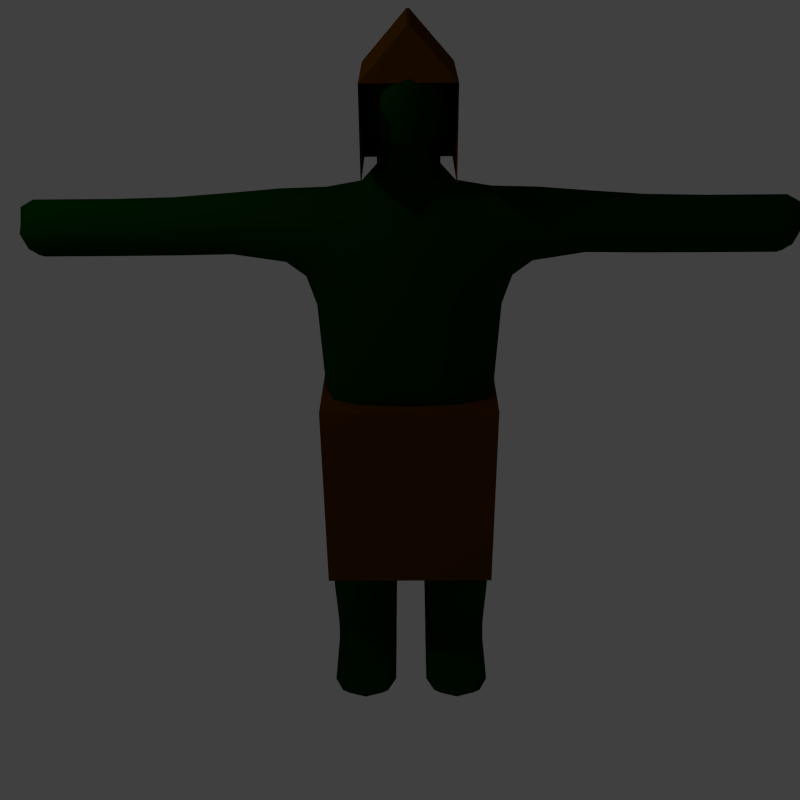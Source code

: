 # Source: goblin-low-res-with-rigging-with-animationv2.blend  (saved by Blender 2.77.0; exported with 4.5.12 LTS)
import bpy
from mathutils import Matrix  # noqa: F401  (used for matrix-valued properties, if any)

bpy.ops.wm.read_factory_settings(use_empty=True)
scene = bpy.context.scene
scene.name = 'Scene'

# ---- collections
col_collection_1 = bpy.data.collections.new('Collection 1'); scene.collection.children.link(col_collection_1)

# ---- materials (node trees are filled in below, after node groups)
mat_material = bpy.data.materials.new('Material')
mat_material.alpha_threshold = 0.0
mat_material.use_transparent_shadow = False
mat_material.diffuse_color = (0.0, 0.0291, 0.0, 1.0)
mat_material.roughness = 0.5
mat_material.line_color = (0.0, 0.0, 0.0, 1.0)
mat_material_001 = bpy.data.materials.new('Material.001')
mat_material_001.alpha_threshold = 0.0
mat_material_001.use_transparent_shadow = False
mat_material_001.diffuse_color = (0.09084, 0.03182, 0.0, 1.0)
mat_material_001.roughness = 0.5
mat_material_001.line_color = (0.0, 0.0, 0.0, 1.0)

# ---- material node trees

# ---- world
world_world = bpy.data.worlds.new('World'); scene.world = world_world
world_world.color = (0.05088, 0.05088, 0.05088)
world_world.use_sun_shadow = False
world_world.sun_shadow_jitter_overblur = 0.0
world_world.cycles.sampling_method = 'NONE'
world_world.cycles.sample_map_resolution = 256

# ---- cameras
cam_camera = bpy.data.cameras.new('Camera')
cam_camera.clip_end = 100.0
cam_camera.lens = 39.0
cam_camera.sensor_width = 32.0
cam_camera.sensor_height = 18.0
cam_camera.ortho_scale = 7.314
cam_camera.dof.focus_distance = 0.0
cam_camera.dof.aperture_fstop = 128.0

# ---- lights
light_lamp = bpy.data.lights.new('Lamp', 'POINT')
light_lamp.transmission_factor = 0.0
light_lamp.cutoff_distance = 30.0
light_lamp.energy = 100.0
light_lamp.shadow_buffer_clip_start = 1.001
light_lamp.shadow_soft_size = 0.1
light_lamp.shadow_maximum_resolution = 0.006
light_lamp.use_absolute_resolution = True
light_lamp.cycles.use_multiple_importance_sampling = False

# ---- meshes
me_cube_001 = bpy.data.meshes.new('Cube.001')
me_cube_001.from_pydata([(0.3239, -0.4061, -0.1069), (-0.04172, -0.7412, -0.08113), (-0.4334, -0.03553, -0.1327), (-0.08344, -0.03553, -1.0), (0.3856, -0.09135, 1.327), (0.3499, -0.03553, -0.1327), (-0.4073, -0.4061, -0.1069), (-0.204, -0.1479, -3.054), (-0.3856, -0.09135, 1.327), (-0.1424, -0.1492, -3.226), (0.09574, -0.4473, -3.054), (-0.204, -0.7468, -3.054), (-0.5038, -0.4473, -3.054), (-0.07691, -0.4473, -3.326), (0.4275, -0.7455, -3.226), (-0.1424, -0.7455, -3.226), (-0.5103, -0.4473, -3.226), (0.6294, -0.4473, -3.226), (0.4275, -0.1492, -3.226), (0.4929, -0.4473, -3.326), (0.362, -0.4473, -3.125), (-0.01998, -0.09976, -1.497), (0.2824, -0.4274, -1.497), (-0.01998, -0.755, -1.497), (-0.3223, -0.4274, -1.497), (-0.07839, -0.1376, -2.489), (0.1975, -0.448, -2.489), (-0.07839, -0.7584, -2.489), (-0.3543, -0.448, -2.489), (-0.03584, -0.2347, 1.842), (0.0, -0.6472, 1.655), (-0.3247, -0.5913, 1.354), (0.2156, -1.418, 1.354), (0.3247, -0.5913, 1.354), (0.1456, -2.334, 1.327), (-0.2156, -1.418, 1.354), (0.0, -1.418, 1.611), (0.0, -1.418, 1.096), (0.365, -0.4708, 0.9192), (0.0, -0.8706, 0.9712), (-0.4334, -0.03553, 0.8673), (0.4334, -0.03553, 0.8673), (-0.365, -0.4708, 0.9192), (0.1514, -2.981, 1.327), (-0.1456, -2.334, 1.327), (0.0, -2.334, 1.568), (0.0, -2.334, 1.087), (0.0, -3.13, 1.327), (-0.1514, -2.981, 1.327), (0.0, -2.981, 1.568), (0.0, -2.981, 1.087), (-0.07167, -0.08749, 2.029), (-0.2114, -0.1173, 1.842), (0.1397, -0.1173, 1.842), (-0.2395, -0.7707, 0.9582), (-0.3991, -0.4114, -0.901), (0.3467, -0.5333, 1.094), (0.2195, -0.6574, -0.08758), (0.0, -1.072, 1.069), (-0.05714, -0.7447, -0.8946), (-0.3467, -0.5333, 1.094), (0.2848, -0.4114, -0.901), (-0.3459, -0.03553, -0.7832), (0.4214, -0.04948, 1.049), (-0.4214, -0.04948, 1.049), (0.1999, -0.03553, -0.7832), (0.3434, -0.1459, -0.1263), (-0.4268, -0.1459, -0.1263), (-0.06757, -0.06935, -1.124), (-0.5086, -0.4473, -3.132), (-0.1905, -0.7458, -3.132), (0.1618, -0.4473, -3.107), (-0.1905, -0.1489, -3.132), (-0.2467, -0.1817, -1.497), (0.0208, -0.2228, -3.054), (0.0208, -0.6719, -3.054), (-0.4289, -0.6719, -3.054), (-0.4019, -0.4473, -3.301), (-0.09328, -0.671, -3.301), (0.2822, -0.4473, -3.326), (-0.09328, -0.2237, -3.301), (-0.4183, -0.2237, -3.226), (0.1841, -0.1492, -3.226), (0.1841, -0.7455, -3.226), (-0.4183, -0.671, -3.226), (0.5626, -0.4473, -3.15), (0.5953, -0.4473, -3.301), (0.579, -0.2237, -3.226), (0.579, -0.671, -3.226), (0.3784, -0.671, -3.15), (0.4766, -0.671, -3.301), (0.4766, -0.2237, -3.301), (0.3784, -0.2237, -3.15), (-0.4289, -0.2228, -3.054), (0.2068, -0.1817, -1.497), (0.2068, -0.6731, -1.497), (-0.2467, -0.6731, -1.497), (-0.002855, -0.1236, -1.994), (0.2691, -0.4432, -1.994), (-0.002855, -0.7628, -1.994), (-0.2748, -0.4432, -1.994), (0.1286, -0.2152, -2.489), (0.1286, -0.6808, -2.489), (-0.2853, -0.6808, -2.489), (-0.2853, -0.2152, -2.489), (-0.1707, -0.1447, -2.878), (0.1217, -0.4475, -2.878), (-0.1707, -0.7503, -2.878), (-0.4632, -0.4475, -2.878), (0.2316, -0.6332, 1.579), (0.0, -1.016, 1.644), (-0.2316, -0.6332, 1.579), (0.3002, -0.1258, 1.62), (-0.3181, -0.1258, 1.62), (-0.008959, -0.3676, 1.702), (-0.3704, -0.262, 1.334), (0.3704, -0.262, 1.334), (-0.267, -1.002, 1.367), (0.267, -1.002, 1.367), (0.0, -1.856, 1.089), (0.0, -1.856, 1.579), (-0.1739, -1.856, 1.334), (0.1739, -1.856, 1.334), (0.1617, -1.418, 1.16), (0.1617, -1.418, 1.547), (-0.1617, -1.418, 1.547), (-0.1617, -1.418, 1.16), (-0.3029, -0.6574, -0.08758), (0.2395, -0.7707, 0.9582), (0.4163, -0.1621, 0.8803), (-0.4163, -0.1621, 0.8803), (0.3629, -0.4223, 0.5961), (-0.01043, -0.7736, 0.6414), (-0.4334, -0.03553, 0.5509), (0.4125, -0.03553, 0.5509), (-0.3837, -0.4223, 0.5961), (0.0, -2.745, 1.087), (0.0, -2.745, 1.568), (-0.1362, -2.745, 1.327), (0.1362, -2.745, 1.327), (0.1092, -2.334, 1.147), (0.1092, -2.334, 1.508), (-0.1092, -2.334, 1.508), (-0.1092, -2.334, 1.147), (0.0, -3.093, 1.147), (0.0, -3.093, 1.508), (-0.1274, -3.093, 1.327), (0.1274, -3.093, 1.327), (0.1136, -2.981, 1.147), (0.1136, -2.981, 1.508), (-0.1136, -2.981, 1.508), (-0.1136, -2.981, 1.147), (-0.01213, -0.09495, 1.982), (-0.1133, -0.09495, 1.982), (-0.06271, -0.168, 1.982), (-0.1675, -0.2053, 1.842), (0.09585, -0.2053, 1.842), (-0.3104, -0.6614, -0.8962), (0.1961, -0.6614, -0.8962), (-0.2317, -0.9767, 1.118), (0.2317, -0.9767, 1.118), (-0.3605, -0.1233, -0.9398), (0.4027, -0.1952, 1.06), (-0.4027, -0.1952, 1.06), (0.2272, -0.1233, -0.9398), (-0.4291, -0.6712, -3.132), (0.105, -0.698, -3.13), (-0.4291, -0.2235, -3.132), (0.105, -0.1967, -3.13), (-0.3249, -0.613, -3.281), (0.2577, -0.671, -3.301), (-0.3249, -0.2817, -3.281), (0.2577, -0.2237, -3.301), (0.5179, -0.613, -3.17), (0.5179, -0.2817, -3.17), (0.5615, -0.613, -3.281), (0.5615, -0.2817, -3.281), (-0.2068, -0.2035, -1.994), (0.2011, -0.2035, -1.994), (0.2011, -0.6829, -1.994), (-0.2068, -0.6829, -1.994), (0.04862, -0.2204, -2.878), (0.04862, -0.6746, -2.878), (-0.3901, -0.6746, -2.878), (-0.3901, -0.2204, -2.878), (-0.1973, -1.013, 1.575), (0.1973, -1.013, 1.575), (0.2608, -0.3055, 1.633), (-0.2723, -0.3055, 1.633), (-0.1304, -1.856, 1.15), (0.1304, -1.856, 1.15), (-0.1304, -1.856, 1.518), (0.1304, -1.856, 1.518), (-0.2656, -0.6857, 0.6301), (0.2447, -0.6857, 0.6301), (0.4001, -0.15, 0.5622), (-0.4209, -0.15, 0.5622), (-0.1021, -2.745, 1.147), (0.1021, -2.745, 1.147), (-0.1021, -2.745, 1.508), (0.1021, -2.745, 1.508), (-0.09025, -3.064, 1.194), (0.09025, -3.064, 1.194), (-0.09025, -3.064, 1.461), (0.09025, -3.064, 1.461), (0.005756, -0.1593, 1.946), (-0.1172, -0.1593, 1.946), (0.3239, 0.4061, -0.1069), (-0.04172, 0.7412, -0.08113), (-0.4334, 0.03553, -0.1327), (-0.08344, 0.03553, -1.0), (0.3856, 0.09135, 1.327), (0.3499, 0.03553, -0.1327), (-0.4073, 0.4061, -0.1069), (-0.204, 0.1479, -3.054), (-0.3856, 0.09135, 1.327), (-0.1424, 0.1492, -3.226), (0.09574, 0.4473, -3.054), (-0.204, 0.7468, -3.054), (-0.5038, 0.4473, -3.054), (-0.07691, 0.4473, -3.326), (0.4275, 0.7455, -3.226), (-0.1424, 0.7455, -3.226), (-0.5103, 0.4473, -3.226), (0.6294, 0.4473, -3.226), (0.4275, 0.1492, -3.226), (0.4929, 0.4473, -3.326), (0.362, 0.4473, -3.125), (-0.01998, 0.09976, -1.497), (0.2824, 0.4274, -1.497), (-0.01998, 0.755, -1.497), (-0.3223, 0.4274, -1.497), (-0.07839, 0.1376, -2.489), (0.1975, 0.448, -2.489), (-0.07839, 0.7584, -2.489), (-0.3543, 0.448, -2.489), (-0.03584, 0.2347, 1.842), (0.0, 0.6472, 1.655), (-0.3247, 0.5913, 1.354), (0.2156, 1.418, 1.354), (0.3247, 0.5913, 1.354), (0.1456, 2.334, 1.327), (-0.2156, 1.418, 1.354), (0.0, 1.418, 1.611), (0.0, 1.418, 1.096), (0.365, 0.4708, 0.9192), (0.0, 0.8706, 0.9712), (-0.4334, 0.03553, 0.8673), (0.4334, 0.03553, 0.8673), (-0.365, 0.4708, 0.9192), (0.1514, 2.981, 1.327), (-0.1456, 2.334, 1.327), (0.0, 2.334, 1.568), (0.0, 2.334, 1.087), (0.0, 3.13, 1.327), (-0.1514, 2.981, 1.327), (0.0, 2.981, 1.568), (0.0, 2.981, 1.087), (-0.07167, 0.08749, 2.029), (-0.2114, 0.1173, 1.842), (0.1397, 0.1173, 1.842), (-0.2395, 0.7707, 0.9582), (-0.3991, 0.4114, -0.901), (0.3467, 0.5333, 1.094), (0.2195, 0.6574, -0.08758), (0.0, 1.072, 1.069), (-0.05714, 0.7447, -0.8946), (-0.3467, 0.5333, 1.094), (0.2848, 0.4114, -0.901), (-0.4334, 0.0, -0.1327), (0.3499, 0.0, -0.1327), (-0.08344, 0.0, -1.0), (-0.3459, 0.03553, -0.7832), (0.4214, 0.04948, 1.049), (-0.4214, 0.04948, 1.049), (0.1999, 0.03553, -0.7832), (0.3434, 0.1459, -0.1263), (-0.4268, 0.1459, -0.1263), (-0.06757, 0.06935, -1.124), (-0.3856, 0.0, 1.327), (-0.5086, 0.4473, -3.132), (-0.1905, 0.7458, -3.132), (0.1618, 0.4473, -3.107), (-0.1905, 0.1489, -3.132), (-0.2467, 0.1817, -1.497), (0.0208, 0.2228, -3.054), (0.0208, 0.6719, -3.054), (-0.4289, 0.6719, -3.054), (-0.4019, 0.4473, -3.301), (-0.09328, 0.671, -3.301), (0.2822, 0.4473, -3.326), (-0.09328, 0.2237, -3.301), (-0.4183, 0.2237, -3.226), (0.1841, 0.1492, -3.226), (0.1841, 0.7455, -3.226), (-0.4183, 0.671, -3.226), (0.5626, 0.4473, -3.15), (0.5953, 0.4473, -3.301), (0.579, 0.2237, -3.226), (0.579, 0.671, -3.226), (0.3784, 0.671, -3.15), (0.4766, 0.671, -3.301), (0.4766, 0.2237, -3.301), (0.3784, 0.2237, -3.15), (-0.4289, 0.2228, -3.054), (0.2068, 0.1817, -1.497), (0.2068, 0.6731, -1.497), (-0.2467, 0.6731, -1.497), (-0.002855, 0.1236, -1.994), (0.2691, 0.4432, -1.994), (-0.002855, 0.7628, -1.994), (-0.2748, 0.4432, -1.994), (0.1286, 0.2152, -2.489), (0.1286, 0.6808, -2.489), (-0.2853, 0.6808, -2.489), (-0.2853, 0.2152, -2.489), (-0.1707, 0.1447, -2.878), (0.1217, 0.4475, -2.878), (-0.1707, 0.7503, -2.878), (-0.4632, 0.4475, -2.878), (0.2316, 0.6332, 1.579), (0.0, 1.016, 1.644), (-0.2316, 0.6332, 1.579), (0.3002, 0.1258, 1.62), (-0.3181, 0.1258, 1.62), (-0.008959, 0.3676, 1.702), (-0.3704, 0.262, 1.334), (0.3704, 0.262, 1.334), (0.3856, 0.0, 1.327), (-0.267, 1.002, 1.367), (0.267, 1.002, 1.367), (0.0, 1.856, 1.089), (0.0, 1.856, 1.579), (-0.1739, 1.856, 1.334), (0.1739, 1.856, 1.334), (0.1617, 1.418, 1.16), (0.1617, 1.418, 1.547), (-0.1617, 1.418, 1.547), (-0.1617, 1.418, 1.16), (-0.3029, 0.6574, -0.08758), (0.2395, 0.7707, 0.9582), (-0.4334, 0.0, 0.8673), (0.4334, 0.0, 0.8673), (0.4163, 0.1621, 0.8803), (-0.4163, 0.1621, 0.8803), (0.3629, 0.4223, 0.5961), (-0.01043, 0.7736, 0.6414), (-0.4334, 0.03553, 0.5509), (0.4125, 0.03553, 0.5509), (-0.3837, 0.4223, 0.5961), (0.0, 2.745, 1.087), (0.0, 2.745, 1.568), (-0.1362, 2.745, 1.327), (0.1362, 2.745, 1.327), (0.1092, 2.334, 1.147), (0.1092, 2.334, 1.508), (-0.1092, 2.334, 1.508), (-0.1092, 2.334, 1.147), (0.0, 3.093, 1.147), (0.0, 3.093, 1.508), (-0.1274, 3.093, 1.327), (0.1274, 3.093, 1.327), (0.1136, 2.981, 1.147), (0.1136, 2.981, 1.508), (-0.1136, 2.981, 1.508), (-0.1136, 2.981, 1.147), (-0.07167, 0.0, 2.029), (-0.01213, 0.09495, 1.982), (-0.1133, 0.09495, 1.982), (-0.06271, 0.168, 1.982), (-0.1675, 0.2053, 1.842), (0.09585, 0.2053, 1.842), (-0.2114, 0.0, 1.842), (0.1397, 0.0, 1.842), (-0.3104, 0.6614, -0.8962), (0.1961, 0.6614, -0.8962), (-0.2317, 0.9767, 1.118), (0.2317, 0.9767, 1.118), (-0.4214, 0.0, 1.049), (-0.3459, 0.0, -0.7832), (0.4214, 0.0, 1.049), (0.1999, 0.0, -0.7832), (-0.3605, 0.1233, -0.9398), (0.4027, 0.1952, 1.06), (-0.4027, 0.1952, 1.06), (0.2272, 0.1233, -0.9398), (-0.4291, 0.6712, -3.132), (0.105, 0.698, -3.13), (-0.4291, 0.2235, -3.132), (0.105, 0.1967, -3.13), (-0.3249, 0.613, -3.281), (0.2577, 0.671, -3.301), (-0.3249, 0.2817, -3.281), (0.2577, 0.2237, -3.301), (0.5179, 0.613, -3.17), (0.5179, 0.2817, -3.17), (0.5615, 0.613, -3.281), (0.5615, 0.2817, -3.281), (-0.2068, 0.2035, -1.994), (0.2011, 0.2035, -1.994), (0.2011, 0.6829, -1.994), (-0.2068, 0.6829, -1.994), (0.04862, 0.2204, -2.878), (0.04862, 0.6746, -2.878), (-0.3901, 0.6746, -2.878), (-0.3901, 0.2204, -2.878), (-0.1973, 1.013, 1.575), (0.1973, 1.013, 1.575), (-0.3181, 0.0, 1.62), (0.3002, 0.0, 1.62), (0.2608, 0.3055, 1.633), (-0.2723, 0.3055, 1.633), (-0.1304, 1.856, 1.15), (0.1304, 1.856, 1.15), (-0.1304, 1.856, 1.518), (0.1304, 1.856, 1.518), (-0.2656, 0.6857, 0.6301), (0.2447, 0.6857, 0.6301), (-0.4334, 0.0, 0.5509), (0.4125, 0.0, 0.5509), (0.4001, 0.15, 0.5622), (-0.4209, 0.15, 0.5622), (-0.1021, 2.745, 1.147), (0.1021, 2.745, 1.147), (-0.1021, 2.745, 1.508), (0.1021, 2.745, 1.508), (-0.09025, 3.064, 1.194), (0.09025, 3.064, 1.194), (-0.09025, 3.064, 1.461), (0.09025, 3.064, 1.461), (-0.1133, 0.0, 1.982), (-0.01213, 0.0, 1.982), (0.005756, 0.1593, 1.946), (-0.1172, 0.1593, 1.946), (0.6122, 5.789e-08, 2.41), (0.2561, 2.733e-08, 2.043), (8.589e-08, 7.509e-15, 1.725), (0.371, -0.07805, 2.719), (0.5822, -0.1009, 2.41), (0.4232, -0.1232, 2.229), (0.4521, -0.1067, 2.125), (0.2394, -0.0894, 2.043), (0.2301, -0.08916, 1.782), (0.3127, -0.1457, 2.714), (0.4961, -0.1882, 2.41), (0.3558, -0.2297, 2.229), (0.3813, -0.199, 2.125), (0.1915, -0.1667, 2.043), (0.1824, -0.1663, 1.782), (0.2246, -0.1934, 2.705), (0.3657, -0.25, 2.41), (0.2537, -0.3053, 2.229), (0.2739, -0.2644, 2.125), (0.1189, -0.2215, 2.043), (0.11, -0.2209, 1.782), (0.1186, -0.2146, 2.695), (0.2085, -0.2781, 2.41), (0.1306, -0.3396, 2.229), (0.1446, -0.2941, 2.125), (0.03143, -0.2464, 2.043), (0.02277, -0.2458, 1.782), (0.07954, 0.001739, 2.762), (0.009093, -0.2066, 2.684), (0.04576, -0.2686, 2.41), (0.003193, -0.328, 2.229), (0.01063, -0.2841, 2.125), (-0.05913, -0.238, 2.043), (-0.06754, -0.2374, 1.782), (-0.08918, -0.1703, 2.674), (-0.1005, -0.2229, 2.41), (-0.1114, -0.2721, 2.229), (-0.1098, -0.2357, 2.125), (-0.1405, -0.1975, 2.043), (-0.1487, -0.197, 1.782), (-0.1629, -0.1107, 2.667), (-0.2106, -0.147, 2.41), (-0.1976, -0.1795, 2.229), (-0.2004, -0.1555, 2.125), (-0.2018, -0.1303, 2.043), (-0.2098, -0.1299, 1.782), (-0.2022, -0.03583, 2.663), (-0.2697, -0.05132, 2.41), (-0.2438, -0.06266, 2.229), (-0.249, -0.05428, 2.125), (-0.2347, -0.04547, 2.043), (-0.2426, -0.04535, 1.782), (-0.2017, 0.04418, 2.663), (-0.2697, 0.05132, 2.41), (-0.2438, 0.06266, 2.229), (-0.249, 0.05428, 2.125), (-0.2347, 0.04547, 2.043), (-0.2426, 0.04535, 1.782), (-0.1615, 0.1185, 2.667), (-0.2106, 0.147, 2.41), (-0.1976, 0.1795, 2.229), (-0.2004, 0.1555, 2.125), (-0.2018, 0.1303, 2.043), (-0.2098, 0.1299, 1.782), (-0.08703, 0.1772, 2.674), (-0.1005, 0.2229, 2.41), (-0.1114, 0.2721, 2.229), (-0.1098, 0.2357, 2.125), (-0.1405, 0.1975, 2.043), (-0.1487, 0.197, 1.782), (0.01169, 0.2123, 2.684), (0.04576, 0.2686, 2.41), (0.003193, 0.328, 2.229), (0.01063, 0.2841, 2.125), (-0.05913, 0.238, 2.043), (-0.06754, 0.2374, 1.782), (0.1213, 0.219, 2.695), (0.2085, 0.2781, 2.41), (0.1306, 0.3396, 2.229), (0.1446, 0.2941, 2.125), (0.03143, 0.2464, 2.043), (0.02277, 0.2458, 1.782), (0.227, 0.1964, 2.705), (0.3657, 0.25, 2.41), (0.2537, 0.3053, 2.229), (0.2739, 0.2644, 2.125), (0.1189, 0.2215, 2.043), (0.11, 0.2209, 1.782), (0.3145, 0.1476, 2.714), (0.4961, 0.1882, 2.41), (0.3558, 0.2297, 2.229), (0.3813, 0.199, 2.125), (0.1915, 0.1667, 2.043), (0.1824, 0.1663, 1.782), (0.372, 0.07924, 2.72), (0.5822, 0.1009, 2.41), (0.4232, 0.1232, 2.229), (0.4521, 0.1067, 2.125), (0.2394, 0.0894, 2.043), (0.2301, 0.08916, 1.782), (0.3917, 0.00047, 2.722), (0.4467, 3.95e-08, 2.229), (0.4768, 4.076e-08, 2.125), (0.2468, 3.565e-08, 1.782), (0.4731, -0.09062, 2.616), (0.3992, -0.169, 2.61), (0.2873, -0.2246, 2.6), (0.1524, -0.2498, 2.589), (0.01274, -0.2413, 2.578), (-0.1128, -0.2002, 2.567), (-0.2073, -0.1321, 2.559), (-0.258, -0.0461, 2.555), (-0.258, 0.0461, 2.555), (-0.2073, 0.1321, 2.559), (-0.1128, 0.2002, 2.567), (0.01274, 0.2413, 2.578), (0.1524, 0.2498, 2.589), (0.2873, 0.2246, 2.6), (0.3992, 0.169, 2.61), (0.4731, 0.09062, 2.616), (0.4989, 4.212e-08, 2.618)], [], [(0, 66, 195, 131), (0, 131, 194, 57), (0, 57, 158, 61), (0, 61, 164, 66), (1, 57, 194, 132), (1, 132, 193, 127), (1, 127, 157, 59), (1, 59, 158, 57), (2, 67, 196, 133), (2, 133, 418, 269), (2, 269, 379, 62), (2, 62, 161, 67), (3, 68, 161, 62), (3, 62, 379, 271), (3, 271, 381, 65), (3, 65, 164, 68), (4, 116, 162, 63), (4, 63, 380, 328), (4, 328, 409, 112), (4, 112, 187, 116), (5, 270, 419, 134), (5, 134, 195, 66), (5, 66, 164, 65), (5, 65, 381, 270), (6, 127, 193, 135), (6, 135, 196, 67), (6, 67, 161, 55), (6, 55, 157, 127), (7, 93, 184, 105), (7, 105, 181, 74), (7, 74, 168, 72), (7, 72, 167, 93), (8, 279, 378, 64), (8, 64, 163, 115), (8, 115, 188, 113), (8, 113, 408, 279), (9, 81, 167, 72), (9, 72, 168, 82), (9, 82, 172, 80), (9, 80, 171, 81), (10, 74, 181, 106), (10, 106, 182, 75), (10, 75, 166, 71), (10, 71, 168, 74), (11, 75, 182, 107), (11, 107, 183, 76), (11, 76, 165, 70), (11, 70, 166, 75), (12, 76, 183, 108), (12, 108, 184, 93), (12, 93, 167, 69), (12, 69, 165, 76), (13, 78, 169, 77), (13, 77, 171, 80), (13, 80, 172, 79), (13, 79, 170, 78), (14, 89, 166, 83), (14, 83, 170, 90), (14, 90, 175, 88), (14, 88, 173, 89), (15, 83, 166, 70), (15, 70, 165, 84), (15, 84, 169, 78), (15, 78, 170, 83), (16, 84, 165, 69), (16, 69, 167, 81), (16, 81, 171, 77), (16, 77, 169, 84), (17, 87, 174, 85), (17, 85, 173, 88), (17, 88, 175, 86), (17, 86, 176, 87), (18, 91, 172, 82), (18, 82, 168, 92), (18, 92, 174, 87), (18, 87, 176, 91), (19, 90, 170, 79), (19, 79, 172, 91), (19, 91, 176, 86), (19, 86, 175, 90), (20, 92, 168, 71), (20, 71, 166, 89), (20, 89, 173, 85), (20, 85, 174, 92), (21, 73, 161, 68), (21, 68, 164, 94), (21, 94, 178, 97), (21, 97, 177, 73), (22, 94, 164, 61), (22, 61, 158, 95), (22, 95, 179, 98), (22, 98, 178, 94), (23, 95, 158, 59), (23, 59, 157, 96), (23, 96, 180, 99), (23, 99, 179, 95), (24, 96, 157, 55), (24, 55, 161, 73), (24, 73, 177, 100), (24, 100, 180, 96), (25, 104, 177, 97), (25, 97, 178, 101), (25, 101, 181, 105), (25, 105, 184, 104), (26, 101, 178, 98), (26, 98, 179, 102), (26, 102, 182, 106), (26, 106, 181, 101), (27, 102, 179, 99), (27, 99, 180, 103), (27, 103, 183, 107), (27, 107, 182, 102), (28, 103, 180, 100), (28, 100, 177, 104), (28, 104, 184, 108), (28, 108, 183, 103), (29, 155, 188, 114), (29, 114, 187, 156), (29, 156, 205, 154), (29, 154, 206, 155), (30, 110, 186, 109), (30, 109, 187, 114), (30, 114, 188, 111), (30, 111, 185, 110), (31, 115, 163, 60), (31, 60, 159, 117), (31, 117, 185, 111), (31, 111, 188, 115), (32, 123, 160, 118), (32, 118, 186, 124), (32, 124, 192, 122), (32, 122, 190, 123), (33, 118, 160, 56), (33, 56, 162, 116), (33, 116, 187, 109), (33, 109, 186, 118), (34, 140, 190, 122), (34, 122, 192, 141), (34, 141, 200, 139), (34, 139, 198, 140), (35, 125, 185, 117), (35, 117, 159, 126), (35, 126, 189, 121), (35, 121, 191, 125), (36, 124, 186, 110), (36, 110, 185, 125), (36, 125, 191, 120), (36, 120, 192, 124), (37, 126, 159, 58), (37, 58, 160, 123), (37, 123, 190, 119), (37, 119, 189, 126), (38, 129, 162, 56), (38, 56, 160, 128), (38, 128, 194, 131), (38, 131, 195, 129), (39, 128, 160, 58), (39, 58, 159, 54), (39, 54, 193, 132), (39, 132, 194, 128), (40, 130, 163, 64), (40, 64, 378, 341), (40, 341, 418, 133), (40, 133, 196, 130), (41, 342, 380, 63), (41, 63, 162, 129), (41, 129, 195, 134), (41, 134, 419, 342), (42, 54, 159, 60), (42, 60, 163, 130), (42, 130, 196, 135), (42, 135, 193, 54), (43, 148, 198, 139), (43, 139, 200, 149), (43, 149, 204, 147), (43, 147, 202, 148), (44, 142, 191, 121), (44, 121, 189, 143), (44, 143, 197, 138), (44, 138, 199, 142), (45, 141, 192, 120), (45, 120, 191, 142), (45, 142, 199, 137), (45, 137, 200, 141), (46, 143, 189, 119), (46, 119, 190, 140), (46, 140, 198, 136), (46, 136, 197, 143), (47, 146, 201, 144), (47, 144, 202, 147), (47, 147, 204, 145), (47, 145, 203, 146), (48, 150, 199, 138), (48, 138, 197, 151), (48, 151, 201, 146), (48, 146, 203, 150), (49, 149, 200, 137), (49, 137, 199, 150), (49, 150, 203, 145), (49, 145, 204, 149), (50, 151, 197, 136), (50, 136, 198, 148), (50, 148, 202, 144), (50, 144, 201, 151), (51, 154, 205, 152), (51, 152, 431, 366), (51, 366, 430, 153), (51, 153, 206, 154), (52, 372, 408, 113), (52, 113, 188, 155), (52, 155, 206, 153), (52, 153, 430, 372), (53, 156, 187, 112), (53, 112, 409, 373), (53, 373, 431, 152), (53, 152, 205, 156), (207, 345, 420, 276), (207, 264, 417, 345), (207, 268, 375, 264), (207, 276, 385, 268), (208, 346, 417, 264), (208, 339, 416, 346), (208, 266, 374, 339), (208, 264, 375, 266), (209, 347, 421, 277), (209, 269, 418, 347), (209, 272, 379, 269), (209, 277, 382, 272), (210, 272, 382, 278), (210, 271, 379, 272), (210, 275, 381, 271), (210, 278, 385, 275), (211, 273, 383, 327), (211, 328, 380, 273), (211, 323, 409, 328), (211, 327, 410, 323), (212, 348, 419, 270), (212, 276, 420, 348), (212, 275, 385, 276), (212, 270, 381, 275), (213, 349, 416, 339), (213, 277, 421, 349), (213, 262, 382, 277), (213, 339, 374, 262), (214, 316, 405, 304), (214, 285, 402, 316), (214, 283, 389, 285), (214, 304, 388, 283), (215, 274, 378, 279), (215, 326, 384, 274), (215, 324, 411, 326), (215, 279, 408, 324), (216, 283, 388, 292), (216, 293, 389, 283), (216, 291, 393, 293), (216, 292, 392, 291), (217, 317, 402, 285), (217, 286, 403, 317), (217, 282, 387, 286), (217, 285, 389, 282), (218, 318, 403, 286), (218, 287, 404, 318), (218, 281, 386, 287), (218, 286, 387, 281), (219, 319, 404, 287), (219, 304, 405, 319), (219, 280, 388, 304), (219, 287, 386, 280), (220, 288, 390, 289), (220, 291, 392, 288), (220, 290, 393, 291), (220, 289, 391, 290), (221, 294, 387, 300), (221, 301, 391, 294), (221, 299, 396, 301), (221, 300, 394, 299), (222, 281, 387, 294), (222, 295, 386, 281), (222, 289, 390, 295), (222, 294, 391, 289), (223, 280, 386, 295), (223, 292, 388, 280), (223, 288, 392, 292), (223, 295, 390, 288), (224, 296, 395, 298), (224, 299, 394, 296), (224, 297, 396, 299), (224, 298, 397, 297), (225, 293, 393, 302), (225, 303, 389, 293), (225, 298, 395, 303), (225, 302, 397, 298), (226, 290, 391, 301), (226, 302, 393, 290), (226, 297, 397, 302), (226, 301, 396, 297), (227, 282, 389, 303), (227, 300, 387, 282), (227, 296, 394, 300), (227, 303, 395, 296), (228, 278, 382, 284), (228, 305, 385, 278), (228, 308, 399, 305), (228, 284, 398, 308), (229, 268, 385, 305), (229, 306, 375, 268), (229, 309, 400, 306), (229, 305, 399, 309), (230, 266, 375, 306), (230, 307, 374, 266), (230, 310, 401, 307), (230, 306, 400, 310), (231, 262, 374, 307), (231, 284, 382, 262), (231, 311, 398, 284), (231, 307, 401, 311), (232, 308, 398, 315), (232, 312, 399, 308), (232, 316, 402, 312), (232, 315, 405, 316), (233, 309, 399, 312), (233, 313, 400, 309), (233, 317, 403, 313), (233, 312, 402, 317), (234, 310, 400, 313), (234, 314, 401, 310), (234, 318, 404, 314), (234, 313, 403, 318), (235, 311, 401, 314), (235, 315, 398, 311), (235, 319, 405, 315), (235, 314, 404, 319), (236, 325, 411, 370), (236, 371, 410, 325), (236, 369, 432, 371), (236, 370, 433, 369), (237, 320, 407, 321), (237, 325, 410, 320), (237, 322, 411, 325), (237, 321, 406, 322), (238, 267, 384, 326), (238, 329, 376, 267), (238, 322, 406, 329), (238, 326, 411, 322), (239, 330, 377, 335), (239, 336, 407, 330), (239, 334, 415, 336), (239, 335, 413, 334), (240, 263, 377, 330), (240, 327, 383, 263), (240, 320, 410, 327), (240, 330, 407, 320), (241, 334, 413, 354), (241, 355, 415, 334), (241, 353, 425, 355), (241, 354, 423, 353), (242, 329, 406, 337), (242, 338, 376, 329), (242, 333, 412, 338), (242, 337, 414, 333), (243, 321, 407, 336), (243, 337, 406, 321), (243, 332, 414, 337), (243, 336, 415, 332), (244, 265, 376, 338), (244, 335, 377, 265), (244, 331, 413, 335), (244, 338, 412, 331), (245, 263, 383, 343), (245, 340, 377, 263), (245, 345, 417, 340), (245, 343, 420, 345), (246, 265, 377, 340), (246, 261, 376, 265), (246, 346, 416, 261), (246, 340, 417, 346), (247, 274, 384, 344), (247, 341, 378, 274), (247, 347, 418, 341), (247, 344, 421, 347), (248, 273, 380, 342), (248, 343, 383, 273), (248, 348, 420, 343), (248, 342, 419, 348), (249, 267, 376, 261), (249, 344, 384, 267), (249, 349, 421, 344), (249, 261, 416, 349), (250, 353, 423, 362), (250, 363, 425, 353), (250, 361, 429, 363), (250, 362, 427, 361), (251, 333, 414, 356), (251, 357, 412, 333), (251, 352, 422, 357), (251, 356, 424, 352), (252, 332, 415, 355), (252, 356, 414, 332), (252, 351, 424, 356), (252, 355, 425, 351), (253, 331, 412, 357), (253, 354, 413, 331), (253, 350, 423, 354), (253, 357, 422, 350), (254, 358, 426, 360), (254, 361, 427, 358), (254, 359, 429, 361), (254, 360, 428, 359), (255, 352, 424, 364), (255, 365, 422, 352), (255, 360, 426, 365), (255, 364, 428, 360), (256, 351, 425, 363), (256, 364, 424, 351), (256, 359, 428, 364), (256, 363, 429, 359), (257, 350, 422, 365), (257, 362, 423, 350), (257, 358, 427, 362), (257, 365, 426, 358), (258, 367, 432, 369), (258, 366, 431, 367), (258, 368, 430, 366), (258, 369, 433, 368), (259, 324, 408, 372), (259, 370, 411, 324), (259, 368, 433, 370), (259, 372, 430, 368), (260, 323, 410, 371), (260, 373, 409, 323), (260, 367, 431, 373), (260, 371, 432, 367), (442, 441, 447, 448), (441, 440, 446, 447), (440, 439, 445, 446), (439, 438, 444, 445), (538, 437, 443, 539), (448, 447, 453, 454), (447, 446, 452, 453), (446, 445, 451, 452), (445, 444, 450, 451), (539, 443, 449, 540), (454, 453, 459, 460), (453, 452, 458, 459), (452, 451, 457, 458), (451, 450, 456, 457), (540, 449, 455, 541), (460, 459, 466, 467), (459, 458, 465, 466), (458, 457, 464, 465), (457, 456, 463, 464), (541, 455, 462, 542), (467, 466, 472, 473), (466, 465, 471, 472), (465, 464, 470, 471), (464, 463, 469, 470), (542, 462, 468, 543), (473, 472, 478, 479), (472, 471, 477, 478), (471, 470, 476, 477), (470, 469, 475, 476), (543, 468, 474, 544), (479, 478, 484, 485), (478, 477, 483, 484), (477, 476, 482, 483), (476, 475, 481, 482), (544, 474, 480, 545), (485, 484, 490, 491), (484, 483, 489, 490), (483, 482, 488, 489), (482, 481, 487, 488), (545, 480, 486, 546), (491, 490, 496, 497), (490, 489, 495, 496), (489, 488, 494, 495), (488, 487, 493, 494), (546, 486, 492, 547), (497, 496, 502, 503), (496, 495, 501, 502), (495, 494, 500, 501), (494, 493, 499, 500), (547, 492, 498, 548), (503, 502, 508, 509), (502, 501, 507, 508), (501, 500, 506, 507), (500, 499, 505, 506), (548, 498, 504, 549), (509, 508, 514, 515), (508, 507, 513, 514), (507, 506, 512, 513), (506, 505, 511, 512), (549, 504, 510, 550), (515, 514, 520, 521), (514, 513, 519, 520), (513, 512, 518, 519), (512, 511, 517, 518), (550, 510, 516, 551), (521, 520, 526, 527), (520, 519, 525, 526), (519, 518, 524, 525), (518, 517, 523, 524), (551, 516, 522, 552), (527, 526, 532, 533), (526, 525, 531, 532), (525, 524, 530, 531), (524, 523, 529, 530), (552, 522, 528, 553), (531, 530, 535, 536), (436, 537, 442), (537, 435, 441, 442), (435, 536, 440, 441), (536, 535, 439, 440), (535, 434, 438, 439), (554, 534, 437, 538), (534, 461, 437), (436, 442, 448), (437, 461, 443), (436, 448, 454), (443, 461, 449), (436, 454, 460), (449, 461, 455), (436, 460, 467), (455, 461, 462), (436, 467, 473), (462, 461, 468), (436, 473, 479), (468, 461, 474), (436, 479, 485), (474, 461, 480), (436, 485, 491), (480, 461, 486), (436, 491, 497), (486, 461, 492), (436, 497, 503), (492, 461, 498), (436, 503, 509), (498, 461, 504), (436, 509, 515), (504, 461, 510), (436, 515, 521), (510, 461, 516), (436, 521, 527), (516, 461, 522), (436, 527, 533), (522, 461, 528), (436, 533, 537), (533, 532, 435, 537), (532, 531, 536, 435), (530, 529, 434, 535), (553, 528, 534, 554), (528, 461, 534), (438, 538, 539, 444), (444, 539, 540, 450), (450, 540, 541, 456), (456, 541, 542, 463), (463, 542, 543, 469), (469, 543, 544, 475), (475, 544, 545, 481), (481, 545, 546, 487), (487, 546, 547, 493), (493, 547, 548, 499), (499, 548, 549, 505), (505, 549, 550, 511), (511, 550, 551, 517), (517, 551, 552, 523), (523, 552, 553, 529), (434, 554, 538, 438), (529, 553, 554, 434)])
me_cube_001.polygons.foreach_set('use_smooth', [True] * 568)
me_cube_001.materials.append(mat_material)
me_cube_001.use_remesh_preserve_volume = False
me_cube_001.use_remesh_preserve_attributes = False
me_cube_001.use_mirror_vertex_groups = False
me_cube_001.update()
me_cube_002 = bpy.data.meshes.new('Cube.002')
me_cube_002.from_pydata([(-1.0, -1.0, -1.0), (-1.0, 1.0, -1.0), (1.0, 1.0, -1.0), (1.0, -1.0, -1.0), (-1.0, -1.0, 1.0), (-1.0, 1.0, 1.0), (1.0, 1.0, 1.0), (1.0, -1.0, 1.0), (-1.0, -1.0, 0.0), (-1.0, 0.0, 1.0), (-1.0, 1.0, 0.0), (0.0, 1.0, 1.0), (1.0, 1.0, 0.0), (0.0, 1.0, -1.0), (1.0, 0.0, 1.0), (1.0, -1.0, 0.0), (0.0, -1.0, 1.0), (0.0, -1.0, -1.0), (0.0, 1.0, 0.0), (0.0, -1.0, 0.0), (0.0, 0.0, 1.0), (-1.0, -1.0, 0.5), (-1.0, 0.5, 1.0), (-1.0, 1.0, -0.5), (0.5, 1.0, 1.0), (1.0, 1.0, -0.5), (-0.5, 1.0, -1.0), (1.0, -0.5, 1.0), (1.0, -1.0, -0.5), (-0.5, -1.0, 1.0), (0.5, -1.0, -1.0), (-1.0, -1.0, -0.5), (-1.0, -0.5, 1.0), (-1.0, 1.0, 0.5), (-0.5, 1.0, 1.0), (1.0, 1.0, 0.5), (0.5, 1.0, -1.0), (1.0, 0.5, 1.0), (1.0, -1.0, 0.5), (0.5, -1.0, 1.0), (-0.5, -1.0, -1.0), (0.0, 1.0, -0.5), (0.0, 1.0, 0.5), (-0.5, 1.0, 0.0), (0.5, 1.0, 0.0), (0.0, -1.0, -0.5), (0.0, -1.0, 0.5), (0.5, -1.0, 0.0), (-0.5, -1.0, 0.0), (-0.5, 0.0, 1.0), (0.5, 0.0, 1.0), (0.0, -0.5, 1.0), (0.0, 0.5, 1.0), (0.5, 1.0, -0.5), (-0.5, -1.0, -0.5), (-0.5, 0.5, 1.0), (-0.5, 1.0, -0.5), (-0.5, 1.0, 0.5), (0.5, 1.0, 0.5), (0.5, -1.0, -0.5), (0.5, -1.0, 0.5), (-0.5, -1.0, 0.5), (-0.5, -0.5, 1.0), (0.5, -0.5, 1.0), (0.5, 0.5, 1.0), (-1.0, -1.0, 0.75), (-1.0, 0.75, 1.0), (-1.0, 1.0, -0.75), (0.75, 1.0, 1.0), (1.0, 1.0, -0.75), (-0.75, 1.0, -1.0), (1.0, -0.75, 1.0), (1.0, -1.0, -0.75), (-0.75, -1.0, 1.0), (0.75, -1.0, -1.0), (-1.0, -1.0, -0.75), (-1.0, -0.75, 1.0), (-1.0, 1.0, 0.75), (-0.75, 1.0, 1.0), (1.0, 1.0, 0.75), (0.75, 1.0, -1.0), (1.0, 0.75, 1.0), (1.0, -1.0, 0.75), (0.75, -1.0, 1.0), (-0.75, -1.0, -1.0), (0.0, 1.0, -0.75), (0.0, 1.0, 0.75), (-0.75, 1.0, 0.0), (0.25, 1.0, 0.0), (0.0, -1.0, -0.75), (0.0, -1.0, 0.75), (0.75, -1.0, 0.0), (-0.25, -1.0, 0.0), (-0.75, 0.0, 1.0), (0.75, 0.0, 1.0), (0.0, -0.75, 1.0), (0.0, 0.25, 1.0), (-1.0, -1.0, 0.25), (-1.0, 0.25, 1.0), (-1.0, 1.0, -0.25), (0.25, 1.0, 1.0), (1.0, 1.0, -0.25), (-0.25, 1.0, -1.0), (1.0, -0.25, 1.0), (1.0, -1.0, -0.25), (-0.25, -1.0, 1.0), (0.25, -1.0, -1.0), (-1.0, -1.0, -0.25), (-1.0, -0.25, 1.0), (-1.0, 1.0, 0.25), (-0.25, 1.0, 1.0), (1.0, 1.0, 0.25), (0.25, 1.0, -1.0), (1.0, 0.25, 1.0), (1.0, -1.0, 0.25), (0.25, -1.0, 1.0), (-0.25, -1.0, -1.0), (0.0, 1.0, -0.25), (0.0, 1.0, 0.25), (-0.25, 1.0, 0.0), (0.75, 1.0, 0.0), (0.0, -1.0, -0.25), (0.0, -1.0, 0.25), (0.25, -1.0, 0.0), (-0.75, -1.0, 0.0), (-0.25, 0.0, 1.0), (0.25, 0.0, 1.0), (0.0, -0.25, 1.0), (0.0, 0.75, 1.0), (0.5, 1.0, -0.75), (0.5, 1.0, -0.25), (0.25, 1.0, -0.5), (0.75, 1.0, -0.5), (-0.5, -1.0, -0.75), (-0.5, -1.0, -0.25), (-0.25, -1.0, -0.5), (-0.75, -1.0, -0.5), (-0.75, 0.5, 1.0), (-0.25, 0.5, 1.0), (-0.5, 0.25, 1.0), (-0.5, 0.75, 1.0), (-0.5, 1.0, -0.75), (-0.5, 1.0, -0.25), (-0.75, 1.0, -0.5), (-0.25, 1.0, -0.5), (-0.5, 1.0, 0.25), (-0.5, 1.0, 0.75), (-0.75, 1.0, 0.5), (-0.25, 1.0, 0.5), (0.5, 1.0, 0.25), (0.5, 1.0, 0.75), (0.25, 1.0, 0.5), (0.75, 1.0, 0.5), (0.5, -1.0, -0.75), (0.5, -1.0, -0.25), (0.75, -1.0, -0.5), (0.25, -1.0, -0.5), (0.5, -1.0, 0.25), (0.5, -1.0, 0.75), (0.75, -1.0, 0.5), (0.25, -1.0, 0.5), (-0.5, -1.0, 0.25), (-0.5, -1.0, 0.75), (-0.25, -1.0, 0.5), (-0.75, -1.0, 0.5), (-0.75, -0.5, 1.0), (-0.25, -0.5, 1.0), (-0.5, -0.75, 1.0), (-0.5, -0.25, 1.0), (0.25, -0.5, 1.0), (0.75, -0.5, 1.0), (0.5, -0.75, 1.0), (0.5, -0.25, 1.0), (0.25, 0.5, 1.0), (0.75, 0.5, 1.0), (0.5, 0.25, 1.0), (0.5, 0.75, 1.0), (0.75, 1.0, -0.75), (-0.75, -1.0, -0.75), (-0.75, 0.75, 1.0), (-0.25, 1.0, -0.75), (-0.25, 1.0, 0.25), (0.75, 1.0, 0.25), (0.25, -1.0, -0.75), (0.25, -1.0, 0.25), (-0.75, -1.0, 0.25), (-0.75, -0.25, 1.0), (0.25, -0.25, 1.0), (0.25, 0.75, 1.0), (0.25, 1.0, -0.75), (0.25, 1.0, -0.25), (0.75, 1.0, -0.25), (-0.25, -1.0, -0.75), (-0.25, -1.0, -0.25), (-0.75, -1.0, -0.25), (-0.75, 0.25, 1.0), (-0.25, 0.25, 1.0), (-0.25, 0.75, 1.0), (-0.75, 1.0, -0.75), (-0.75, 1.0, -0.25), (-0.25, 1.0, -0.25), (-0.75, 1.0, 0.25), (-0.75, 1.0, 0.75), (-0.25, 1.0, 0.75), (0.25, 1.0, 0.25), (0.25, 1.0, 0.75), (0.75, 1.0, 0.75), (0.75, -1.0, -0.75), (0.75, -1.0, -0.25), (0.25, -1.0, -0.25), (0.75, -1.0, 0.25), (0.75, -1.0, 0.75), (0.25, -1.0, 0.75), (-0.25, -1.0, 0.25), (-0.25, -1.0, 0.75), (-0.75, -1.0, 0.75), (-0.75, -0.75, 1.0), (-0.25, -0.75, 1.0), (-0.25, -0.25, 1.0), (0.25, -0.75, 1.0), (0.75, -0.75, 1.0), (0.75, -0.25, 1.0), (0.25, 0.25, 1.0), (0.75, 0.25, 1.0), (0.75, 0.75, 1.0)], [], [(177, 69, 2, 80), (178, 75, 0, 84), (179, 78, 5, 66), (180, 85, 13, 102), (181, 118, 18, 119), (182, 111, 12, 120), (183, 89, 17, 106), (184, 122, 19, 123), (185, 97, 8, 124), (186, 93, 9, 108), (187, 126, 20, 127), (188, 100, 11, 128), (189, 129, 36, 112), (190, 130, 53, 131), (191, 101, 25, 132), (192, 133, 40, 116), (193, 134, 54, 135), (194, 107, 31, 136), (195, 137, 22, 98), (196, 138, 55, 139), (197, 110, 34, 140), (198, 141, 26, 70), (199, 142, 56, 143), (200, 117, 41, 144), (201, 145, 43, 87), (202, 146, 57, 147), (203, 86, 42, 148), (204, 149, 44, 88), (205, 150, 58, 151), (206, 79, 35, 152), (207, 153, 30, 74), (208, 154, 59, 155), (209, 121, 45, 156), (210, 157, 47, 91), (211, 158, 60, 159), (212, 90, 46, 160), (213, 161, 48, 92), (214, 162, 61, 163), (215, 65, 21, 164), (216, 165, 32, 76), (217, 166, 62, 167), (218, 125, 49, 168), (219, 169, 51, 95), (220, 170, 63, 171), (221, 94, 50, 172), (222, 173, 52, 96), (223, 174, 64, 175), (224, 68, 24, 176), (129, 177, 80, 36), (53, 132, 177, 129), (132, 25, 69, 177), (133, 178, 84, 40), (54, 136, 178, 133), (136, 31, 75, 178), (137, 179, 66, 22), (55, 140, 179, 137), (140, 34, 78, 179), (141, 180, 102, 26), (56, 144, 180, 141), (144, 41, 85, 180), (145, 181, 119, 43), (57, 148, 181, 145), (148, 42, 118, 181), (149, 182, 120, 44), (58, 152, 182, 149), (152, 35, 111, 182), (153, 183, 106, 30), (59, 156, 183, 153), (156, 45, 89, 183), (157, 184, 123, 47), (60, 160, 184, 157), (160, 46, 122, 184), (161, 185, 124, 48), (61, 164, 185, 161), (164, 21, 97, 185), (165, 186, 108, 32), (62, 168, 186, 165), (168, 49, 93, 186), (169, 187, 127, 51), (63, 172, 187, 169), (172, 50, 126, 187), (173, 188, 128, 52), (64, 176, 188, 173), (176, 24, 100, 188), (85, 189, 112, 13), (41, 131, 189, 85), (131, 53, 129, 189), (117, 190, 131, 41), (18, 88, 190, 117), (88, 44, 130, 190), (130, 191, 132, 53), (44, 120, 191, 130), (120, 12, 101, 191), (89, 192, 116, 17), (45, 135, 192, 89), (135, 54, 133, 192), (121, 193, 135, 45), (19, 92, 193, 121), (92, 48, 134, 193), (134, 194, 136, 54), (48, 124, 194, 134), (124, 8, 107, 194), (93, 195, 98, 9), (49, 139, 195, 93), (139, 55, 137, 195), (125, 196, 139, 49), (20, 96, 196, 125), (96, 52, 138, 196), (138, 197, 140, 55), (52, 128, 197, 138), (128, 11, 110, 197), (67, 198, 70, 1), (23, 143, 198, 67), (143, 56, 141, 198), (99, 199, 143, 23), (10, 87, 199, 99), (87, 43, 142, 199), (142, 200, 144, 56), (43, 119, 200, 142), (119, 18, 117, 200), (109, 201, 87, 10), (33, 147, 201, 109), (147, 57, 145, 201), (77, 202, 147, 33), (5, 78, 202, 77), (78, 34, 146, 202), (146, 203, 148, 57), (34, 110, 203, 146), (110, 11, 86, 203), (118, 204, 88, 18), (42, 151, 204, 118), (151, 58, 149, 204), (86, 205, 151, 42), (11, 100, 205, 86), (100, 24, 150, 205), (150, 206, 152, 58), (24, 68, 206, 150), (68, 6, 79, 206), (72, 207, 74, 3), (28, 155, 207, 72), (155, 59, 153, 207), (104, 208, 155, 28), (15, 91, 208, 104), (91, 47, 154, 208), (154, 209, 156, 59), (47, 123, 209, 154), (123, 19, 121, 209), (114, 210, 91, 15), (38, 159, 210, 114), (159, 60, 157, 210), (82, 211, 159, 38), (7, 83, 211, 82), (83, 39, 158, 211), (158, 212, 160, 60), (39, 115, 212, 158), (115, 16, 90, 212), (122, 213, 92, 19), (46, 163, 213, 122), (163, 61, 161, 213), (90, 214, 163, 46), (16, 105, 214, 90), (105, 29, 162, 214), (162, 215, 164, 61), (29, 73, 215, 162), (73, 4, 65, 215), (73, 216, 76, 4), (29, 167, 216, 73), (167, 62, 165, 216), (105, 217, 167, 29), (16, 95, 217, 105), (95, 51, 166, 217), (166, 218, 168, 62), (51, 127, 218, 166), (127, 20, 125, 218), (115, 219, 95, 16), (39, 171, 219, 115), (171, 63, 169, 219), (83, 220, 171, 39), (7, 71, 220, 83), (71, 27, 170, 220), (170, 221, 172, 63), (27, 103, 221, 170), (103, 14, 94, 221), (126, 222, 96, 20), (50, 175, 222, 126), (175, 64, 173, 222), (94, 223, 175, 50), (14, 113, 223, 94), (113, 37, 174, 223), (174, 224, 176, 64), (37, 81, 224, 174), (81, 6, 68, 224)])
me_cube_002.materials.append(mat_material_001)
me_cube_002.use_remesh_preserve_volume = False
me_cube_002.use_remesh_preserve_attributes = False
me_cube_002.use_mirror_vertex_groups = False
me_cube_002.update()
me_cube = bpy.data.meshes.new('Cube')
me_cube.from_pydata([(-1.0, -1.0, -1.0), (-1.0, 1.0, -1.0), (1.0, 1.0, -1.0), (1.0, -1.0, -1.0), (-0.03033, -1.0, 1.0), (-0.03033, 1.0, 1.0), (0.03033, 1.0, 1.0), (0.03033, -1.0, 1.0), (-1.0, -1.0, -4.871), (-1.0, 1.0, -4.871), (1.0, 1.0, -4.871), (1.0, -1.0, -4.871), (-0.5152, -1.0, 0.0), (-0.03033, 0.0, 1.0), (-0.5152, 1.0, 0.0), (-1.0, 0.0, -1.0), (0.0, 1.0, 1.0), (0.5152, 1.0, 0.0), (0.0, 1.0, -1.0), (0.03033, 0.0, 1.0), (0.5152, -1.0, 0.0), (1.0, 0.0, -1.0), (0.0, -1.0, 1.0), (0.0, -1.0, -1.0), (-1.0, 0.0, -4.871), (1.0, 0.0, -4.871), (0.0, -1.0, -4.871), (-1.0, -1.0, -2.935), (1.0, -1.0, -2.935), (1.0, 1.0, -2.935), (-1.0, 1.0, -2.935), (-0.5152, 0.0, 0.0), (0.0, 1.0, 0.0), (0.5152, 0.0, 0.0), (0.0, -1.0, 0.0), (0.0, 0.0, -1.0), (0.0, 0.0, 1.0), (0.0, -1.0, -2.935), (1.0, 0.0, -2.935), (-1.0, 0.0, -2.935)], [], [(31, 14, 1, 15), (32, 17, 2, 18), (33, 20, 3, 21), (34, 12, 0, 23), (35, 18, 2, 21), (36, 16, 5, 13), (37, 28, 11, 26), (38, 29, 10, 25), (39, 27, 8, 24), (12, 31, 15, 0), (4, 13, 31, 12), (13, 5, 14, 31), (14, 32, 18, 1), (5, 16, 32, 14), (16, 6, 17, 32), (17, 33, 21, 2), (6, 19, 33, 17), (19, 7, 20, 33), (20, 34, 23, 3), (7, 22, 34, 20), (22, 4, 12, 34), (23, 35, 21, 3), (0, 15, 35, 23), (15, 1, 18, 35), (22, 36, 13, 4), (7, 19, 36, 22), (19, 6, 16, 36), (27, 37, 26, 8), (0, 23, 37, 27), (23, 3, 28, 37), (28, 38, 25, 11), (3, 21, 38, 28), (21, 2, 29, 38), (30, 39, 24, 9), (1, 15, 39, 30), (15, 0, 27, 39)])
me_cube.materials.append(mat_material_001)
me_cube.use_remesh_preserve_volume = False
me_cube.use_remesh_preserve_attributes = False
me_cube.use_mirror_vertex_groups = False
me_cube.update()
arm_armature = bpy.data.armatures.new('Armature')  # bones are not reproduced

# ---- objects
ob_armature = bpy.data.objects.new('Armature', arm_armature)
ob_cube = bpy.data.objects.new('Cube', me_cube_001)
ob_cube_002 = bpy.data.objects.new('Cube.002', me_cube_002)
ob_cube_001 = bpy.data.objects.new('Cube.001', me_cube)
ob_lamp = bpy.data.objects.new('Lamp', light_lamp)
ob_camera = bpy.data.objects.new('Camera', cam_camera)

# ---- transforms, parenting, visibility, modifiers, constraints
ob_armature.location = (8.568e-08, -1.085, 4.463)
ob_armature.rotation_euler = (3.142, -0.0, 7.854)
ob_armature.lineart.crease_threshold = 0.0
ob_cube.parent = ob_armature
ob_cube.matrix_parent_inverse = Matrix(((-8.317e-06, 1.0, 0.0, -7.45e-09), (1.0, 8.317e-06, 1.51e-07, -7.988e-07), (1.51e-07, 1.256e-12, -1.0, 4.723), (0.0, 0.0, 0.0, 1.0)))
ob_cube.location = (0.0, 0.0, 3.37)
ob_cube.rotation_euler = (0.0, -0.0, 1.571)
ob_cube.lineart.crease_threshold = 0.0
_vg = ob_cube.vertex_groups.new(name='BackBone')
for _i, _w in zip([0, 1, 2, 4, 5, 6, 8, 31, 33, 38, 39, 40, 41, 42, 54, 55, 56, 57, 58, 60, 61, 62, 63, 64, 65, 66, 67, 112, 113, 115, 116, 127, 128, 129, 130, 131, 132, 133, 134, 135, 157, 158, 159, 160, 162, 163, 187, 188, 193, 194, 195, 196, 207, 208, 209, 211, 212, 213, 215, 238, 240, 245, 246, 247, 248, 249, 261, 262, 263, 264, 265, 266, 267, 268, 269, 270, 272, 273, 274, 275, 276, 277, 279, 323, 324, 326, 327, 328, 339, 340, 341, 342, 343, 344, 345, 346, 347, 348, 349, 374, 375, 376, 377, 378, 379, 380, 381, 383, 384, 408, 409, 410, 411, 416, 417, 418, 419, 420, 421], [0.8849, 0.8377, 0.8913, 0.2547, 0.9141, 0.871, 0.2544, 0.05918, 0.05908, 0.6019, 0.1993, 0.8439, 0.8452, 0.603, 0.3012, 0.03869, 0.3079, 0.8506, 0.03127, 0.3084, 0.02235, 0.1481, 0.7181, 0.7176, 0.1039, 0.9147, 0.8921, 0.05154, 0.0547, 0.1836, 0.1837, 0.8427, 0.2987, 0.8107, 0.8094, 0.8514, 0.7168, 0.9346, 0.9402, 0.8488, 0.007091, 0.001881, 0.04286, 0.04181, 0.6627, 0.6624, 0.01331, 0.01699, 0.7649, 0.7611, 0.9322, 0.9272, 0.885, 0.8378, 0.8913, 0.2546, 0.9141, 0.8712, 0.2543, 0.05875, 0.05865, 0.6009, 0.1969, 0.8439, 0.8451, 0.602, 0.2993, 0.04057, 0.3064, 0.8507, 0.02818, 0.0007653, 0.3069, 0.02363, 0.8918, 0.9148, 0.1481, 0.718, 0.7176, 0.1037, 0.9147, 0.8921, 0.3346, 0.05154, 0.0547, 0.1834, 0.1835, 0.3345, 0.8429, 0.2967, 0.845, 0.8463, 0.8105, 0.8091, 0.8511, 0.7161, 0.9346, 0.9402, 0.8485, 0.01051, 0.004716, 0.03996, 0.03893, 0.7244, 0.1464, 0.7248, 0.1011, 0.6623, 0.6621, 0.05714, 0.0533, 0.0134, 0.01707, 0.7644, 0.7605, 0.9351, 0.9406, 0.9321, 0.9272]): _vg.add([_i], _w, 'REPLACE')
_vg = ob_cube.vertex_groups.new(name='shulder_R')
for _i, _w in zip([1, 4, 8, 29, 30, 31, 32, 33, 35, 38, 39, 40, 41, 42, 52, 53, 54, 56, 58, 60, 63, 64, 109, 110, 111, 112, 113, 114, 115, 116, 117, 118, 123, 124, 125, 126, 128, 129, 130, 131, 132, 133, 135, 152, 153, 154, 155, 156, 159, 160, 162, 163, 185, 186, 187, 188, 193, 194, 195, 196, 205, 206, 211, 215, 247, 248, 259, 273, 274, 279, 323, 324, 326, 327, 328, 341, 342, 343, 344, 372, 373, 378, 380, 383, 384, 408, 409], [0.007502, 0.4615, 0.4619, 0.1935, 0.8481, 0.8812, 0.03519, 0.8819, 0.03518, 0.3543, 0.6349, 0.07639, 0.0763, 0.3522, 0.1083, 0.0808, 0.5957, 0.6352, 0.3415, 0.6341, 0.1478, 0.1477, 0.8487, 0.1596, 0.8473, 0.2727, 0.2742, 0.6929, 0.6766, 0.6775, 0.7551, 0.7553, 0.04902, 0.003555, 0.003542, 0.04896, 0.5992, 0.1318, 0.132, 0.1132, 0.2183, 0.001607, 0.113, 0.0054, 0.02053, 0.05195, 0.2118, 0.162, 0.7745, 0.7752, 0.2477, 0.2473, 0.2509, 0.2511, 0.6749, 0.6668, 0.184, 0.1883, 0.02516, 0.02724, 0.06088, 0.07234, 0.1441, 0.1439, 0.05776, 0.05767, 0.001428, 0.0929, 0.09287, 0.2607, 0.06635, 0.06917, 0.05138, 0.05145, 0.2607, 0.06653, 0.06644, 0.0201, 0.02036, 0.04371, 0.003504, 0.1169, 0.117, 0.04738, 0.04738, 0.1343, 0.1301]): _vg.add([_i], _w, 'REPLACE')
_vg = ob_cube.vertex_groups.new(name='humerous_R')
for _i, _w in zip([30, 31, 32, 33, 35, 36, 37, 39, 54, 56, 58, 60, 109, 110, 111, 117, 118, 119, 120, 121, 122, 123, 124, 125, 126, 128, 132, 159, 160, 185, 186, 189, 190, 191, 192], [0.1013, 0.007441, 0.9035, 0.007449, 0.9035, 0.9132, 0.909, 0.1536, 0.0867, 0.007726, 0.6036, 0.007718, 0.09193, 0.8276, 0.09203, 0.2248, 0.2248, 0.05157, 0.06194, 0.02838, 0.02836, 0.8861, 0.9087, 0.9087, 0.8861, 0.0863, 0.02732, 0.1705, 0.1704, 0.7353, 0.7353, 0.04664, 0.04663, 0.05651, 0.05651]): _vg.add([_i], _w, 'REPLACE')
_vg = ob_cube.vertex_groups.new(name='LowerArm_R')
for _i, _w in zip([32, 34, 35, 36, 37, 43, 44, 45, 46, 47, 48, 49, 50, 119, 120, 121, 122, 123, 124, 125, 126, 136, 137, 138, 139, 140, 141, 142, 143, 144, 145, 146, 147, 148, 149, 150, 151, 189, 190, 191, 192, 197, 198, 199, 200, 201, 202, 203, 204], [0.05271, 0.9986, 0.05272, 0.06596, 0.06287, 1.0, 0.9986, 0.9966, 0.9974, 1.0, 1.0, 1.0, 1.0, 0.9463, 0.9363, 0.959, 0.959, 0.061, 0.06366, 0.06366, 0.06101, 0.9998, 0.9997, 0.9999, 0.9999, 0.9977, 0.997, 0.997, 0.9977, 1.0, 1.0, 1.0, 1.0, 1.0, 1.0, 1.0, 1.0, 0.9492, 0.9492, 0.9416, 0.9417, 0.9999, 0.9999, 0.9998, 0.9998, 1.0, 1.0, 1.0, 1.0]): _vg.add([_i], _w, 'REPLACE')
_vg = ob_cube.vertex_groups.new(name='Hip_R')
for _i, _w in zip([0, 1, 2, 3, 5, 6, 21, 22, 23, 24, 55, 57, 59, 61, 62, 65, 66, 67, 68, 73, 94, 95, 96, 127, 157, 158, 161, 164, 209, 210, 212, 262, 269, 270, 271, 272, 275, 277, 278, 379, 381, 382, 385], [0.06533, 0.07036, 0.02612, 0.543, 0.01108, 0.07018, 0.08549, 0.04274, 0.01532, 0.05465, 0.7635, 0.06919, 0.4872, 0.8037, 0.4675, 0.5191, 0.03578, 0.05065, 0.6119, 0.07587, 0.07004, 0.01992, 0.03354, 0.07277, 0.5201, 0.5235, 0.7429, 0.8071, 0.03365, 0.2769, 0.01508, 0.0103, 0.02965, 0.01269, 0.4011, 0.2737, 0.2602, 0.005036, 0.1133, 0.3637, 0.3746, 0.1285, 0.09231]): _vg.add([_i], _w, 'REPLACE')
_vg = ob_cube.vertex_groups.new(name='Femur_R')
for _i, _w in zip([1, 3, 6, 21, 22, 23, 24, 25, 26, 27, 28, 55, 57, 59, 61, 62, 68, 73, 94, 95, 96, 97, 98, 99, 100, 101, 102, 103, 104, 127, 157, 158, 161, 164, 177, 178, 179, 180, 210, 271, 379], [0.05279, 0.07475, 0.005632, 0.8843, 0.945, 0.9595, 0.9307, 0.08142, 0.0623, 0.07497, 0.07291, 0.1526, 0.03958, 0.4867, 0.1342, 0.02086, 0.2247, 0.8982, 0.9113, 0.9579, 0.9477, 0.9091, 0.9491, 0.92, 0.9088, 0.08213, 0.07676, 0.0783, 0.08285, 0.04527, 0.4436, 0.4454, 0.06838, 0.05862, 0.9018, 0.9297, 0.9379, 0.9099, 0.02288, 0.05413, 0.006093]): _vg.add([_i], _w, 'REPLACE')
_vg = ob_cube.vertex_groups.new(name='LowerLeg_R')
for _i, _w in zip([7, 9, 10, 11, 12, 15, 16, 25, 26, 27, 28, 69, 70, 71, 72, 74, 75, 76, 77, 78, 80, 81, 82, 83, 84, 89, 92, 93, 97, 98, 99, 100, 101, 102, 103, 104, 105, 106, 107, 108, 165, 166, 167, 168, 169, 171, 172, 177, 178, 179, 180, 181, 182, 183, 184], [0.779, 0.322, 0.2728, 0.7953, 0.8546, 0.3043, 0.6276, 0.9083, 0.9292, 0.9169, 0.9198, 0.7766, 0.6279, 0.07836, 0.6197, 0.5952, 0.607, 0.8488, 0.5122, 0.1465, 0.1674, 0.6131, 0.1164, 0.1017, 0.6131, 0.01319, 0.02914, 0.8409, 0.08081, 0.04462, 0.07609, 0.08464, 0.9079, 0.9149, 0.9138, 0.9077, 0.9143, 0.8672, 0.9258, 0.9377, 0.7733, 0.2112, 0.7663, 0.2286, 0.4778, 0.4782, 0.01922, 0.08861, 0.06324, 0.05879, 0.08524, 0.8864, 0.898, 0.9356, 0.9291]): _vg.add([_i], _w, 'REPLACE')
_vg = ob_cube.vertex_groups.new(name='Foot_R')
for _i, _w in zip([7, 9, 10, 11, 12, 13, 14, 15, 16, 17, 18, 19, 20, 69, 70, 71, 72, 74, 75, 76, 77, 78, 79, 80, 81, 82, 83, 84, 85, 86, 87, 88, 89, 90, 91, 92, 93, 105, 106, 107, 108, 165, 166, 167, 168, 169, 170, 171, 172, 173, 174, 175, 176, 181, 182, 183, 184], [0.2168, 0.6768, 0.7253, 0.2013, 0.1414, 0.9752, 0.994, 0.6948, 0.3711, 0.9998, 0.9883, 0.9996, 0.9927, 0.2209, 0.3701, 0.9211, 0.3778, 0.4014, 0.3902, 0.1473, 0.4873, 0.8532, 0.9972, 0.8321, 0.3854, 0.883, 0.8979, 0.3856, 0.9986, 0.9997, 0.9933, 0.9963, 0.9683, 0.995, 0.991, 0.9602, 0.1547, 0.07324, 0.1256, 0.06358, 0.05156, 0.2243, 0.7879, 0.231, 0.7702, 0.5217, 0.975, 0.5213, 0.9652, 0.994, 0.9906, 0.9976, 0.9953, 0.1028, 0.09275, 0.05366, 0.05913]): _vg.add([_i], _w, 'REPLACE')
_vg = ob_cube.vertex_groups.new(name='Hip_L')
for _i, _w in zip([2, 3, 5, 55, 62, 65, 66, 67, 68, 161, 164, 207, 208, 209, 210, 212, 213, 228, 229, 230, 231, 262, 264, 266, 268, 269, 270, 271, 272, 275, 276, 277, 278, 284, 305, 306, 307, 339, 374, 375, 379, 381, 382, 385], [0.05101, 0.3345, 0.03674, 0.02145, 0.3261, 0.34, 0.001524, 0.01701, 0.1408, 0.1544, 0.1215, 0.06762, 0.07119, 0.04446, 0.6024, 0.03271, 0.07241, 0.08934, 0.04347, 0.01632, 0.05552, 0.767, 0.07038, 0.4868, 0.8079, 0.04791, 0.03416, 0.4793, 0.52, 0.5994, 0.04857, 0.05661, 0.6449, 0.07799, 0.07191, 0.02062, 0.03498, 0.07395, 0.5215, 0.525, 0.4326, 0.4886, 0.7696, 0.8379]): _vg.add([_i], _w, 'REPLACE')
_vg = ob_cube.vertex_groups.new(name='Femur_L')
for _i, _w in zip([3, 208, 210, 213, 228, 229, 230, 231, 232, 233, 234, 235, 262, 264, 266, 268, 271, 272, 278, 284, 305, 306, 307, 308, 309, 310, 311, 312, 313, 314, 315, 339, 374, 375, 379, 382, 385, 398, 399, 400, 401], [0.02152, 0.05256, 0.07234, 0.005569, 0.8838, 0.9402, 0.9512, 0.9298, 0.08439, 0.05706, 0.06738, 0.07178, 0.1536, 0.03916, 0.4848, 0.1345, 0.05263, 0.01999, 0.2192, 0.8983, 0.9101, 0.9388, 0.9442, 0.8999, 0.8949, 0.8371, 0.904, 0.08387, 0.05387, 0.07354, 0.08437, 0.04487, 0.441, 0.4426, 0.005424, 0.06754, 0.05711, 0.8959, 0.9131, 0.5861, 0.893]): _vg.add([_i], _w, 'REPLACE')
_vg = ob_cube.vertex_groups.new(name='LowerLeg_L')
for _i, _w in zip([214, 216, 217, 218, 219, 220, 222, 223, 232, 233, 234, 235, 280, 281, 282, 283, 285, 286, 287, 288, 289, 291, 292, 293, 294, 295, 300, 303, 304, 308, 309, 310, 311, 312, 313, 314, 315, 316, 317, 318, 319, 386, 387, 388, 389, 390, 391, 392, 393, 398, 399, 400, 401, 402, 403, 404, 405], [0.776, 0.3216, 0.2706, 0.7991, 0.8555, 0.0005966, 0.3044, 0.6274, 0.9045, 0.9341, 0.9252, 0.921, 0.7773, 0.6308, 0.07653, 0.6174, 0.5906, 0.6094, 0.851, 0.5122, 0.1461, 0.1677, 0.6127, 0.1153, 0.1021, 0.6135, 0.01396, 0.02761, 0.8402, 0.08942, 0.1016, 0.1596, 0.08941, 0.9053, 0.9383, 0.919, 0.9058, 0.9113, 0.8653, 0.9296, 0.9384, 0.7752, 0.2118, 0.7657, 0.2265, 0.4783, 0.0004501, 0.4781, 0.01803, 0.09413, 0.07935, 0.4119, 0.1023, 0.882, 0.9019, 0.9379, 0.9281]): _vg.add([_i], _w, 'REPLACE')
_vg = ob_cube.vertex_groups.new(name='Foot_L')
for _i, _w in zip([214, 216, 217, 218, 219, 220, 221, 222, 223, 224, 225, 226, 227, 280, 281, 282, 283, 285, 286, 287, 288, 289, 290, 291, 292, 293, 294, 295, 296, 297, 298, 299, 300, 301, 302, 303, 304, 316, 317, 318, 319, 386, 387, 388, 389, 390, 391, 392, 393, 394, 395, 396, 397, 402, 403, 404, 405], [0.2196, 0.6771, 0.7276, 0.198, 0.1406, 0.9747, 0.9937, 0.6948, 0.3714, 0.9999, 0.9888, 0.9996, 0.9932, 0.2204, 0.3675, 0.923, 0.3799, 0.4059, 0.3884, 0.1453, 0.4874, 0.8536, 0.9971, 0.8318, 0.3858, 0.8841, 0.8976, 0.3853, 0.9987, 0.9997, 0.9936, 0.9961, 0.9679, 0.9948, 0.9913, 0.961, 0.1553, 0.07564, 0.1279, 0.0612, 0.05106, 0.2226, 0.7875, 0.2315, 0.7722, 0.5214, 0.9747, 0.5213, 0.9658, 0.9939, 0.9909, 0.9974, 0.9955, 0.1066, 0.0909, 0.05207, 0.05997]): _vg.add([_i], _w, 'REPLACE')
_vg = ob_cube.vertex_groups.new(name='shulder_L')
for _i, _w in zip([4, 8, 40, 41, 52, 63, 64, 112, 113, 115, 116, 129, 130, 162, 163, 208, 211, 215, 236, 237, 238, 239, 240, 242, 243, 245, 246, 247, 248, 249, 259, 260, 261, 263, 264, 265, 267, 273, 274, 279, 320, 321, 322, 323, 324, 325, 326, 327, 328, 329, 330, 335, 336, 337, 338, 340, 341, 342, 343, 344, 345, 346, 347, 349, 367, 368, 369, 370, 371, 372, 373, 376, 377, 378, 380, 383, 384, 406, 407, 408, 409, 410, 411, 416, 417, 420, 421, 432, 433], [0.1445, 0.1443, 0.05804, 0.05795, 0.001724, 0.09325, 0.09321, 0.06664, 0.06947, 0.05155, 0.05162, 0.02043, 0.02069, 0.04775, 0.04774, 0.008179, 0.4625, 0.4629, 0.1957, 0.8878, 0.888, 0.04964, 0.8887, 0.0496, 0.05083, 0.3567, 0.6425, 0.07678, 0.07669, 0.3546, 0.1091, 0.08142, 0.6041, 0.6404, 0.0003665, 0.3416, 0.6394, 0.1484, 0.1483, 0.2613, 0.8838, 0.5137, 0.8824, 0.2742, 0.2758, 0.7009, 0.6789, 0.6798, 0.2613, 0.817, 0.8172, 0.04982, 0.05251, 0.0525, 0.04975, 0.6076, 0.06686, 0.06676, 0.1325, 0.1327, 0.1142, 0.2209, 0.001998, 0.114, 0.005912, 0.02114, 0.05243, 0.2136, 0.1634, 0.04435, 0.00387, 0.791, 0.7917, 0.1174, 0.1174, 0.2488, 0.2484, 0.5499, 0.55, 0.135, 0.1308, 0.6795, 0.6714, 0.1862, 0.1905, 0.02577, 0.02787, 0.06146, 0.07298]): _vg.add([_i], _w, 'REPLACE')
_vg = ob_cube.vertex_groups.new(name='Humerous_L')
for _i, _w in zip([237, 239, 242, 243, 244, 246, 261, 263, 265, 267, 320, 321, 322, 329, 330, 331, 332, 333, 334, 335, 336, 337, 338, 340, 346, 376, 377, 406, 407, 412, 413, 414, 415], [0.06109, 0.8963, 0.8963, 0.88, 0.9139, 0.1489, 0.08059, 0.0006394, 0.606, 0.0006355, 0.05676, 0.4786, 0.05682, 0.1643, 0.1643, 0.04514, 0.06458, 0.02865, 0.02867, 0.8883, 0.881, 0.8811, 0.8883, 0.08019, 0.02393, 0.1559, 0.1558, 0.4413, 0.4413, 0.03991, 0.03992, 0.05899, 0.05899]): _vg.add([_i], _w, 'REPLACE')
_vg = ob_cube.vertex_groups.new(name='Lower_L')
for _i, _w in zip([239, 241, 242, 243, 244, 250, 251, 252, 253, 254, 255, 256, 257, 331, 332, 333, 334, 335, 336, 337, 338, 350, 351, 352, 353, 354, 355, 356, 357, 358, 359, 360, 361, 362, 363, 364, 365, 412, 413, 414, 415, 422, 423, 424, 425, 426, 427, 428, 429], [0.05281, 0.9986, 0.0528, 0.06871, 0.05969, 1.0, 0.9986, 0.9961, 0.9979, 1.0, 1.0, 0.9999, 1.0, 0.9505, 0.9316, 0.9584, 0.9584, 0.05863, 0.06583, 0.06583, 0.05862, 0.9999, 0.9997, 0.9999, 0.9999, 0.998, 0.9965, 0.9965, 0.998, 1.0, 1.0, 1.0, 1.0, 1.0, 0.9999, 0.9999, 1.0, 0.9527, 0.9527, 0.9375, 0.9375, 0.9999, 0.9999, 0.9997, 0.9997, 1.0, 1.0, 1.0, 1.0]): _vg.add([_i], _w, 'REPLACE')
_vg = ob_cube.vertex_groups.new(name='neck')
for _i, _w in zip([4, 8, 29, 30, 51, 52, 53, 63, 64, 109, 111, 112, 113, 114, 115, 116, 152, 153, 154, 155, 156, 162, 163, 187, 188, 205, 206, 211, 215, 236, 237, 258, 259, 260, 273, 274, 279, 320, 322, 323, 324, 325, 326, 327, 328, 366, 367, 368, 369, 370, 371, 372, 373, 378, 380, 383, 384, 408, 409, 410, 411, 430, 431, 432, 433, 435, 436, 440, 441, 442, 445, 446, 447, 448, 451, 452, 453, 454, 457, 458, 459, 460, 464, 465, 466, 467, 470, 471, 472, 473, 476, 477, 478, 479, 482, 483, 484, 485, 488, 489, 490, 491, 494, 495, 496, 497, 500, 501, 502, 503, 506, 507, 508, 509, 512, 513, 514, 515, 518, 519, 520, 521, 524, 525, 526, 527, 531, 532, 533, 536, 537], [0.1321, 0.1285, 0.7191, 0.02666, 0.3483, 0.7413, 0.8487, 0.0183, 0.01645, 0.02291, 0.02193, 0.5931, 0.5696, 0.242, 0.07411, 0.07602, 0.5756, 0.373, 0.6659, 0.6463, 0.7655, 0.01345, 0.01179, 0.2488, 0.2414, 0.7478, 0.6484, 0.1321, 0.1285, 0.7195, 0.02813, 0.3483, 0.7414, 0.8488, 0.0183, 0.01645, 0.133, 0.02373, 0.02272, 0.5934, 0.5699, 0.2434, 0.07418, 0.0761, 0.1369, 0.184, 0.5757, 0.373, 0.666, 0.6466, 0.7657, 0.7545, 0.8688, 0.01683, 0.01869, 0.01346, 0.0118, 0.6414, 0.6707, 0.2497, 0.2423, 0.2186, 0.1403, 0.7479, 0.6485, 0.1029, 1.0, 0.02416, 0.1063, 0.5653, 0.002293, 0.03491, 0.1153, 0.6256, 0.009545, 0.05182, 0.1261, 0.7266, 0.01504, 0.06304, 0.1325, 0.7708, 0.01605, 0.06955, 0.1345, 0.7852, 0.01306, 0.06931, 0.1329, 0.7772, 0.009044, 0.0663, 0.1285, 0.7467, 0.005069, 0.06335, 0.1227, 0.6801, 0.003998, 0.06272, 0.1224, 0.6781, 0.007178, 0.06507, 0.1275, 0.7414, 0.01075, 0.06764, 0.1314, 0.7692, 0.01193, 0.06737, 0.1319, 0.7743, 0.01102, 0.06131, 0.1284, 0.7575, 0.007243, 0.05073, 0.1215, 0.7111, 0.001556, 0.03154, 0.1121, 0.609, 0.02109, 0.1053, 0.5554, 0.01947, 0.542]): _vg.add([_i], _w, 'REPLACE')
_vg = ob_cube.vertex_groups.new(name='head')
for _i, _w in zip([29, 51, 52, 53, 113, 152, 153, 154, 155, 156, 205, 206, 236, 258, 259, 260, 324, 366, 367, 368, 369, 370, 371, 372, 373, 408, 430, 431, 432, 433, 434, 435, 437, 438, 439, 440, 441, 442, 443, 444, 445, 446, 447, 448, 449, 450, 451, 452, 453, 454, 455, 456, 457, 458, 459, 460, 461, 462, 463, 464, 465, 466, 467, 468, 469, 470, 471, 472, 473, 474, 475, 476, 477, 478, 479, 480, 481, 482, 483, 484, 485, 486, 487, 488, 489, 490, 491, 492, 493, 494, 495, 496, 497, 498, 499, 500, 501, 502, 503, 504, 505, 506, 507, 508, 509, 510, 511, 512, 513, 514, 515, 516, 517, 518, 519, 520, 521, 522, 523, 524, 525, 526, 527, 528, 529, 530, 531, 532, 533, 534, 535, 536, 537, 538, 539, 540, 541, 542, 543, 544, 545, 546, 547, 548, 549, 550, 551, 552, 553, 554], [0.06799, 0.6231, 0.1095, 0.04058, 0.001363, 0.39, 0.5803, 0.2718, 0.1068, 0.05019, 0.1813, 0.2643, 0.06802, 0.6231, 0.1095, 0.04059, 0.0014, 0.7994, 0.39, 0.5803, 0.2718, 0.1068, 0.0502, 0.1389, 0.07072, 0.006209, 0.7553, 0.8509, 0.1813, 0.2643, 0.9884, 0.8886, 0.9962, 0.988, 0.9739, 0.9589, 0.8867, 0.4074, 0.9965, 0.9872, 0.9714, 0.9539, 0.8795, 0.3572, 0.9971, 0.9867, 0.9682, 0.9451, 0.8703, 0.264, 0.9979, 0.9874, 0.9659, 0.9345, 0.8645, 0.2216, 0.9994, 0.9985, 0.9894, 0.9656, 0.9284, 0.8624, 0.2058, 0.9987, 0.9908, 0.967, 0.9283, 0.8628, 0.2077, 0.9987, 0.9911, 0.9688, 0.9305, 0.8656, 0.229, 0.9986, 0.9914, 0.9704, 0.9326, 0.8698, 0.2828, 0.9986, 0.9914, 0.9708, 0.9329, 0.8696, 0.2827, 0.9986, 0.9913, 0.9691, 0.9307, 0.8652, 0.2288, 0.9986, 0.9909, 0.9672, 0.9283, 0.8621, 0.2076, 0.9984, 0.9894, 0.9664, 0.9285, 0.8618, 0.2059, 0.9978, 0.9871, 0.9664, 0.9341, 0.8649, 0.222, 0.9971, 0.9863, 0.968, 0.9443, 0.8709, 0.2644, 0.9965, 0.9871, 0.9706, 0.9542, 0.8793, 0.3571, 0.9961, 0.9882, 0.9733, 0.9597, 0.8856, 0.4071, 0.996, 0.9748, 0.9609, 0.4231, 0.9938, 0.994, 0.9945, 0.9956, 0.9966, 0.997, 0.9969, 0.9967, 0.9967, 0.9969, 0.997, 0.9966, 0.9955, 0.9945, 0.9939, 0.9937, 0.9937]): _vg.add([_i], _w, 'REPLACE')
_m = ob_cube.modifiers.new('Armature', 'ARMATURE')
_m.object = ob_armature
ob_cube_002.parent = ob_armature
ob_cube_002.matrix_parent_inverse = Matrix(((-8.317e-06, 1.0, 0.0, -7.45e-09), (1.0, 8.317e-06, 1.51e-07, -7.988e-07), (1.51e-07, 1.256e-12, -1.0, 4.723), (0.0, 0.0, 0.0, 1.0)))
ob_cube_002.location = (0.006489, -0.006466, 2.315)
ob_cube_002.scale = (0.7566, 0.4482, 0.9071)
ob_cube_002.lineart.crease_threshold = 0.0
_vg = ob_cube_002.vertex_groups.new(name='BackBone')
_vg = ob_cube_002.vertex_groups.new(name='shulder_R')
_vg = ob_cube_002.vertex_groups.new(name='humerous_R')
_vg = ob_cube_002.vertex_groups.new(name='LowerArm_R')
_vg = ob_cube_002.vertex_groups.new(name='Hip_R')
for _i, _w in zip([2, 3, 4, 5, 6, 7, 8, 9, 10, 11, 12, 13, 14, 15, 16, 17, 18, 19, 20, 21, 22, 23, 24, 25, 26, 27, 28, 29, 30, 31, 32, 33, 34, 35, 36, 37, 38, 39, 40, 41, 42, 43, 44, 45, 46, 47, 48, 49, 50, 51, 52, 53, 54, 55, 56, 57, 58, 59, 60, 61, 62, 63, 64, 65, 66, 67, 68, 69, 70, 71, 72, 73, 74, 75, 76, 77, 78, 79, 80, 81, 82, 83, 84, 85, 86, 87, 88, 89, 90, 91, 92, 93, 94, 95, 96, 97, 98, 99, 100, 101, 102, 103, 104, 105, 106, 107, 108, 109, 110, 111, 112, 113, 114, 115, 116, 117, 118, 119, 120, 121, 122, 123, 124, 125, 126, 127, 128, 129, 130, 131, 132, 133, 134, 135, 136, 137, 138, 139, 140, 141, 142, 143, 144, 145, 146, 147, 148, 149, 150, 151, 152, 153, 154, 155, 156, 157, 158, 159, 160, 161, 162, 163, 164, 165, 166, 167, 168, 169, 170, 171, 172, 173, 174, 175, 176, 177, 178, 179, 180, 181, 182, 183, 184, 185, 186, 187, 188, 189, 190, 191, 192, 193, 194, 195, 196, 197, 198, 199, 200, 201, 202, 203, 204, 205, 206, 207, 208, 209, 210, 211, 212, 213, 214, 215, 216, 217, 218, 219, 220, 221, 222, 223, 224], [0.05635, 0.0681, 0.1229, 0.124, 0.6947, 0.7015, 0.06145, 0.1234, 0.06199, 0.4093, 0.3755, 0.02818, 0.6981, 0.3848, 0.4122, 0.03405, 0.2188, 0.2231, 0.4108, 0.09217, 0.1237, 0.03099, 0.552, 0.2159, 0.01409, 0.6998, 0.2265, 0.2676, 0.05107, 0.03072, 0.1232, 0.09298, 0.2667, 0.5351, 0.04227, 0.6964, 0.5432, 0.5569, 0.01702, 0.1235, 0.314, 0.1404, 0.2971, 0.1286, 0.3177, 0.304, 0.1423, 0.2671, 0.5544, 0.4115, 0.4101, 0.1697, 0.07966, 0.2669, 0.07723, 0.2035, 0.4246, 0.1775, 0.4304, 0.2049, 0.2673, 0.5556, 0.5532, 0.1075, 0.1238, 0.0155, 0.6234, 0.1361, 0.007044, 0.7007, 0.1473, 0.1952, 0.05959, 0.01536, 0.123, 0.1085, 0.1953, 0.6149, 0.04931, 0.6955, 0.6223, 0.6292, 0.008512, 0.07582, 0.3617, 0.1012, 0.2579, 0.08132, 0.3649, 0.3444, 0.1827, 0.1953, 0.6263, 0.4118, 0.4104, 0.07681, 0.1236, 0.04649, 0.4807, 0.2957, 0.02113, 0.699, 0.3056, 0.3399, 0.04256, 0.04609, 0.1233, 0.07748, 0.338, 0.4553, 0.03522, 0.6972, 0.464, 0.4845, 0.02554, 0.1711, 0.2664, 0.1796, 0.3363, 0.1759, 0.2704, 0.2635, 0.1019, 0.3389, 0.4826, 0.4111, 0.4097, 0.106, 0.2334, 0.1466, 0.1928, 0.04834, 0.111, 0.1041, 0.05519, 0.1953, 0.3385, 0.267, 0.2668, 0.04566, 0.1088, 0.05411, 0.1003, 0.1719, 0.2351, 0.1482, 0.2588, 0.3609, 0.4883, 0.3693, 0.4798, 0.1143, 0.2407, 0.202, 0.1531, 0.3672, 0.4936, 0.4868, 0.374, 0.1736, 0.2362, 0.2613, 0.1485, 0.1952, 0.3394, 0.2674, 0.2672, 0.4836, 0.6277, 0.5562, 0.555, 0.4816, 0.6248, 0.5538, 0.5526, 0.1211, 0.03185, 0.1953, 0.06074, 0.2192, 0.4081, 0.09781, 0.3188, 0.1252, 0.1953, 0.4831, 0.4812, 0.0909, 0.2023, 0.2646, 0.06483, 0.1434, 0.07853, 0.1953, 0.3387, 0.3382, 0.03058, 0.07765, 0.14, 0.1247, 0.1718, 0.2984, 0.3136, 0.425, 0.5516, 0.1308, 0.2732, 0.2083, 0.4156, 0.558, 0.4293, 0.222, 0.3006, 0.1719, 0.1952, 0.3396, 0.3392, 0.484, 0.6285, 0.627, 0.4821, 0.6255, 0.6241]): _vg.add([_i], _w, 'REPLACE')
_vg = ob_cube_002.vertex_groups.new(name='Femur_R')
for _i, _w in zip([0, 1, 2, 3, 4, 5, 6, 7, 8, 9, 10, 11, 12, 13, 14, 15, 16, 17, 18, 19, 20, 21, 22, 23, 24, 25, 26, 27, 28, 29, 30, 31, 32, 33, 34, 35, 36, 37, 38, 39, 40, 41, 42, 43, 44, 45, 46, 47, 48, 49, 50, 51, 52, 53, 54, 55, 56, 57, 58, 59, 60, 61, 62, 63, 64, 65, 66, 67, 68, 69, 70, 71, 72, 73, 74, 75, 76, 77, 78, 79, 80, 81, 82, 83, 84, 85, 86, 87, 88, 89, 90, 91, 92, 93, 94, 95, 96, 97, 98, 99, 100, 101, 102, 103, 104, 105, 106, 107, 108, 109, 110, 111, 112, 113, 114, 115, 116, 117, 118, 119, 120, 121, 122, 123, 124, 125, 126, 127, 128, 129, 130, 131, 132, 133, 134, 135, 136, 137, 138, 139, 140, 141, 142, 143, 144, 145, 146, 147, 148, 149, 150, 151, 152, 153, 154, 155, 156, 157, 158, 159, 160, 161, 162, 163, 164, 165, 166, 167, 168, 169, 170, 171, 172, 173, 174, 175, 176, 177, 178, 179, 180, 181, 182, 183, 184, 185, 186, 187, 188, 189, 190, 191, 192, 193, 194, 195, 196, 197, 198, 199, 200, 201, 202, 203, 204, 205, 206, 207, 208, 209, 210, 211, 212, 213, 214, 215, 216, 217, 218, 219, 220, 221, 222, 223, 224], [0.1045, 0.08929, 0.8293, 0.7991, 0.02895, 0.02859, 0.1404, 0.1349, 0.06671, 0.02877, 0.05894, 0.0845, 0.4849, 0.4593, 0.1376, 0.467, 0.0819, 0.4518, 0.2719, 0.2668, 0.0832, 0.04783, 0.02868, 0.07412, 0.1125, 0.6571, 0.2743, 0.1362, 0.633, 0.05543, 0.6254, 0.08559, 0.02886, 0.04376, 0.05654, 0.3126, 0.6443, 0.139, 0.3009, 0.1084, 0.2781, 0.3656, 0.1782, 0.1654, 0.3784, 0.3593, 0.1744, 0.3669, 0.1668, 0.05599, 0.1104, 0.08255, 0.08385, 0.5114, 0.2224, 0.05626, 0.2199, 0.111, 0.2454, 0.4961, 0.2376, 0.1111, 0.05571, 0.1094, 0.1114, 0.03839, 0.02863, 0.08171, 0.1264, 0.7432, 0.1818, 0.1355, 0.716, 0.04219, 0.7122, 0.09503, 0.02891, 0.03617, 0.04256, 0.2265, 0.7368, 0.1397, 0.2179, 0.1216, 0.1913, 0.4125, 0.1314, 0.1122, 0.3251, 0.4055, 0.1281, 0.4169, 0.2168, 0.04238, 0.124, 0.08223, 0.08353, 0.05727, 0.02872, 0.06653, 0.09848, 0.571, 0.3668, 0.1369, 0.55, 0.06867, 0.5386, 0.07615, 0.02882, 0.05135, 0.07052, 0.3988, 0.5518, 0.1383, 0.3839, 0.09514, 0.3649, 0.3188, 0.2251, 0.2187, 0.4316, 0.3131, 0.2206, 0.3169, 0.1167, 0.06959, 0.09681, 0.08288, 0.08418, 0.5778, 0.4449, 0.4385, 0.5842, 0.2503, 0.1946, 0.2909, 0.154, 0.04247, 0.07006, 0.05613, 0.0564, 0.2471, 0.1926, 0.147, 0.2927, 0.1382, 0.08376, 0.07737, 0.1446, 0.3119, 0.1789, 0.2118, 0.279, 0.5608, 0.4315, 0.5646, 0.4277, 0.3023, 0.173, 0.2693, 0.206, 0.1389, 0.08326, 0.1427, 0.07947, 0.04228, 0.06913, 0.05557, 0.05585, 0.09597, 0.1228, 0.1089, 0.1099, 0.09764, 0.1252, 0.1109, 0.1119, 0.6605, 0.1727, 0.04252, 0.3298, 0.1816, 0.3553, 0.4832, 0.2614, 0.0981, 0.04233, 0.09639, 0.09806, 0.4951, 0.3818, 0.5079, 0.3279, 0.2538, 0.1354, 0.04242, 0.06983, 0.07029, 0.1644, 0.1296, 0.2557, 0.09478, 0.05997, 0.1076, 0.2685, 0.1551, 0.2027, 0.6384, 0.4907, 0.3723, 0.3431, 0.1954, 0.1506, 0.1798, 0.1057, 0.06083, 0.04224, 0.0689, 0.06936, 0.09556, 0.1222, 0.1234, 0.09723, 0.1246, 0.1258]): _vg.add([_i], _w, 'REPLACE')
_vg = ob_cube_002.vertex_groups.new(name='LowerLeg_R')
_vg = ob_cube_002.vertex_groups.new(name='Foot_R')
_vg = ob_cube_002.vertex_groups.new(name='Hip_L')
for _i, _w in zip([0, 1, 4, 5, 6, 7, 8, 9, 10, 11, 12, 13, 14, 15, 16, 17, 18, 19, 20, 21, 22, 23, 24, 25, 26, 27, 28, 29, 30, 31, 32, 33, 34, 35, 36, 37, 38, 39, 40, 41, 42, 43, 44, 45, 46, 47, 48, 49, 50, 51, 52, 53, 54, 55, 56, 57, 58, 59, 60, 61, 62, 63, 64, 65, 66, 67, 68, 69, 70, 71, 72, 73, 74, 75, 76, 77, 78, 79, 80, 81, 82, 83, 84, 85, 86, 87, 88, 89, 90, 91, 92, 93, 94, 95, 96, 97, 98, 99, 100, 101, 102, 103, 104, 105, 106, 107, 108, 109, 110, 111, 112, 113, 114, 115, 116, 117, 118, 119, 120, 121, 122, 123, 124, 125, 126, 127, 128, 129, 130, 131, 132, 133, 134, 135, 136, 137, 138, 139, 140, 141, 142, 143, 144, 145, 146, 147, 148, 149, 150, 151, 152, 153, 154, 155, 156, 157, 158, 159, 160, 161, 162, 163, 164, 165, 166, 167, 168, 169, 170, 171, 172, 173, 174, 175, 176, 177, 178, 179, 180, 181, 182, 183, 184, 185, 186, 187, 188, 189, 190, 191, 192, 193, 194, 195, 196, 197, 198, 199, 200, 201, 202, 203, 204, 205, 206, 207, 208, 209, 210, 211, 212, 213, 214, 215, 216, 217, 218, 219, 220, 221, 222, 223, 224], [0.06408, 0.05191, 0.7, 0.6935, 0.1237, 0.1224, 0.382, 0.6967, 0.3727, 0.4086, 0.06184, 0.02596, 0.123, 0.06121, 0.4112, 0.03204, 0.2173, 0.2216, 0.4099, 0.541, 0.6951, 0.2123, 0.2661, 0.03092, 0.03894, 0.1227, 0.03061, 0.5556, 0.01602, 0.2231, 0.6984, 0.5331, 0.551, 0.09275, 0.01298, 0.1234, 0.09182, 0.2668, 0.04806, 0.1216, 0.3129, 0.295, 0.1395, 0.1268, 0.3164, 0.1414, 0.3018, 0.5533, 0.2665, 0.4105, 0.4092, 0.07626, 0.1749, 0.5522, 0.167, 0.423, 0.2028, 0.07872, 0.2041, 0.4287, 0.5544, 0.2666, 0.2663, 0.6205, 0.6943, 0.1321, 0.1949, 0.01546, 0.04543, 0.1226, 0.0153, 0.6278, 0.00801, 0.1436, 0.6992, 0.6133, 0.6222, 0.1082, 0.006489, 0.1235, 0.1071, 0.1946, 0.05607, 0.07378, 0.3607, 0.3338, 0.1784, 0.07944, 0.3638, 0.1013, 0.2617, 0.625, 0.1948, 0.4109, 0.4096, 0.4615, 0.6959, 0.2925, 0.3373, 0.04638, 0.03245, 0.1229, 0.04591, 0.4834, 0.02403, 0.3025, 0.6975, 0.4529, 0.4798, 0.07729, 0.01947, 0.1232, 0.07652, 0.339, 0.04005, 0.1694, 0.2651, 0.2561, 0.1007, 0.1742, 0.269, 0.1815, 0.3419, 0.4816, 0.3382, 0.4102, 0.4089, 0.04462, 0.1079, 0.09894, 0.05359, 0.1115, 0.2384, 0.1509, 0.199, 0.6236, 0.4807, 0.5527, 0.5516, 0.1029, 0.231, 0.1896, 0.1443, 0.359, 0.487, 0.478, 0.3679, 0.1712, 0.2345, 0.2579, 0.1478, 0.04737, 0.1101, 0.05466, 0.1028, 0.1728, 0.2355, 0.148, 0.2603, 0.3653, 0.4922, 0.3726, 0.4849, 0.6264, 0.4825, 0.555, 0.5539, 0.3386, 0.1947, 0.2667, 0.2666, 0.3378, 0.1948, 0.2664, 0.2662, 0.03004, 0.1275, 0.6229, 0.08836, 0.312, 0.1242, 0.0634, 0.2209, 0.4134, 0.6257, 0.3384, 0.3375, 0.0592, 0.1387, 0.07714, 0.09547, 0.2063, 0.2705, 0.6243, 0.4811, 0.4802, 0.1175, 0.2617, 0.2002, 0.4059, 0.5501, 0.4239, 0.2181, 0.2976, 0.1713, 0.03134, 0.07799, 0.1421, 0.1246, 0.1713, 0.2996, 0.3171, 0.428, 0.5563, 0.6271, 0.483, 0.482, 0.3388, 0.1947, 0.1947, 0.338, 0.1948, 0.1949]): _vg.add([_i], _w, 'REPLACE')
_vg = ob_cube_002.vertex_groups.new(name='Femur_L')
for _i, _w in zip([0, 1, 2, 3, 4, 5, 6, 7, 8, 9, 10, 11, 12, 13, 14, 15, 16, 17, 18, 19, 20, 21, 22, 23, 24, 25, 26, 27, 28, 29, 30, 31, 32, 33, 34, 35, 36, 37, 38, 39, 40, 41, 42, 43, 44, 45, 46, 47, 48, 49, 50, 51, 52, 53, 54, 55, 56, 57, 58, 59, 60, 61, 62, 63, 64, 65, 66, 67, 68, 69, 70, 71, 72, 73, 74, 75, 76, 77, 78, 79, 80, 81, 82, 83, 84, 85, 86, 87, 88, 89, 90, 91, 92, 93, 94, 95, 96, 97, 98, 99, 100, 101, 102, 103, 104, 105, 106, 107, 108, 109, 110, 111, 112, 113, 114, 115, 116, 117, 118, 119, 120, 121, 122, 123, 124, 125, 126, 127, 128, 129, 130, 131, 132, 133, 134, 135, 136, 137, 138, 139, 140, 141, 142, 143, 144, 145, 146, 147, 148, 149, 150, 151, 152, 153, 154, 155, 156, 157, 158, 159, 160, 161, 162, 163, 164, 165, 166, 167, 168, 169, 170, 171, 172, 173, 174, 175, 176, 177, 178, 179, 180, 181, 182, 183, 184, 185, 186, 187, 188, 189, 190, 191, 192, 193, 194, 195, 196, 197, 198, 199, 200, 201, 202, 203, 204, 205, 206, 207, 208, 209, 210, 211, 212, 213, 214, 215, 216, 217, 218, 219, 220, 221, 222, 223, 224], [0.812, 0.8439, 0.09871, 0.1128, 0.1376, 0.1433, 0.03244, 0.03243, 0.4748, 0.1405, 0.4936, 0.08786, 0.06558, 0.4713, 0.03244, 0.07262, 0.08503, 0.4624, 0.2796, 0.2737, 0.08645, 0.3062, 0.1419, 0.6688, 0.06015, 0.08214, 0.6576, 0.03243, 0.09272, 0.1113, 0.2876, 0.6434, 0.139, 0.3184, 0.1156, 0.04901, 0.285, 0.03244, 0.05253, 0.05873, 0.6372, 0.3755, 0.1837, 0.3866, 0.1726, 0.3681, 0.1794, 0.1732, 0.3743, 0.1135, 0.05944, 0.08574, 0.08716, 0.2288, 0.5058, 0.1145, 0.5221, 0.2511, 0.1164, 0.2304, 0.116, 0.2428, 0.1124, 0.05909, 0.0598, 0.2219, 0.1426, 0.7563, 0.0463, 0.09043, 0.7508, 0.03243, 0.1028, 0.1245, 0.2002, 0.7277, 0.1383, 0.2309, 0.1294, 0.04073, 0.1919, 0.03244, 0.04248, 0.04558, 0.7246, 0.4234, 0.1358, 0.4401, 0.2261, 0.4153, 0.1322, 0.1229, 0.324, 0.127, 0.04594, 0.08539, 0.0868, 0.3905, 0.1412, 0.5812, 0.07401, 0.07386, 0.5645, 0.03243, 0.08267, 0.09818, 0.375, 0.5591, 0.1398, 0.406, 0.1017, 0.05729, 0.3782, 0.03244, 0.06257, 0.07188, 0.5498, 0.3275, 0.2317, 0.3331, 0.1191, 0.3209, 0.2266, 0.2235, 0.4246, 0.09995, 0.07294, 0.08609, 0.08751, 0.2569, 0.2007, 0.3021, 0.1555, 0.5715, 0.44, 0.4369, 0.5746, 0.1282, 0.1008, 0.114, 0.115, 0.5899, 0.4544, 0.5954, 0.4488, 0.3188, 0.1833, 0.2848, 0.2174, 0.1445, 0.08826, 0.15, 0.08269, 0.259, 0.2018, 0.1616, 0.2992, 0.1446, 0.08734, 0.08424, 0.1477, 0.3085, 0.1771, 0.2111, 0.2745, 0.1257, 0.09907, 0.1119, 0.1129, 0.07241, 0.04576, 0.05891, 0.05926, 0.07348, 0.04612, 0.05962, 0.05998, 0.1737, 0.6496, 0.1288, 0.5066, 0.2753, 0.1009, 0.3371, 0.1856, 0.3495, 0.1263, 0.07268, 0.07374, 0.3401, 0.2641, 0.1373, 0.4934, 0.3805, 0.4996, 0.1276, 0.1004, 0.1013, 0.6731, 0.5178, 0.3909, 0.3624, 0.2071, 0.1596, 0.1881, 0.112, 0.06449, 0.1809, 0.1422, 0.2613, 0.1036, 0.06491, 0.1098, 0.2676, 0.1546, 0.1995, 0.1251, 0.09862, 0.09951, 0.07215, 0.04567, 0.04585, 0.07321, 0.04603, 0.04621]): _vg.add([_i], _w, 'REPLACE')
_vg = ob_cube_002.vertex_groups.new(name='LowerLeg_L')
_vg = ob_cube_002.vertex_groups.new(name='Foot_L')
_vg = ob_cube_002.vertex_groups.new(name='neck')
_vg = ob_cube_002.vertex_groups.new(name='head')
_vg = ob_cube_002.vertex_groups.new(name='shulder_L')
_vg = ob_cube_002.vertex_groups.new(name='Humerous_L')
_vg = ob_cube_002.vertex_groups.new(name='Lower_L')
_m = ob_cube_002.modifiers.new('Armature', 'ARMATURE')
_m.object = ob_armature
ob_cube_001.parent = ob_armature
ob_cube_001.matrix_parent_inverse = Matrix(((-8.317e-06, 1.0, 0.0, -7.45e-09), (1.0, 8.317e-06, 1.51e-07, -7.988e-07), (1.51e-07, 1.256e-12, -1.0, 4.723), (0.0, 0.0, 0.0, 1.0)))
ob_cube_001.location = (-9.313e-08, 0.1213, 6.108)
ob_cube_001.rotation_euler = (0.0, -0.0, 12.57)
ob_cube_001.scale = (0.353, 0.3982, 0.1903)
ob_cube_001.lineart.crease_threshold = 0.0
_vg = ob_cube_001.vertex_groups.new(name='BackBone')
_vg.add([0, 1, 2, 3, 4, 5, 6, 7, 8, 9, 10, 11, 12, 13, 14, 15, 16, 17, 18, 19, 20, 21, 22, 23, 24, 25, 26, 27, 28, 29, 30, 31, 32, 33, 34, 35, 36, 37, 38, 39], 1.0, 'REPLACE')
_vg = ob_cube_001.vertex_groups.new(name='shulder_R')
_vg = ob_cube_001.vertex_groups.new(name='humerous_R')
_vg = ob_cube_001.vertex_groups.new(name='LowerArm_R')
_vg = ob_cube_001.vertex_groups.new(name='Hip_R')
_vg = ob_cube_001.vertex_groups.new(name='Femur_R')
_vg = ob_cube_001.vertex_groups.new(name='LowerLeg_R')
_vg = ob_cube_001.vertex_groups.new(name='Foot_R')
_vg = ob_cube_001.vertex_groups.new(name='Hip_L')
_vg = ob_cube_001.vertex_groups.new(name='Femur_L')
_vg = ob_cube_001.vertex_groups.new(name='LowerLeg_L')
_vg = ob_cube_001.vertex_groups.new(name='Foot_L')
_vg = ob_cube_001.vertex_groups.new(name='neck')
_vg = ob_cube_001.vertex_groups.new(name='head')
_vg = ob_cube_001.vertex_groups.new(name='shulder_L')
_vg = ob_cube_001.vertex_groups.new(name='Humerous_L')
_vg = ob_cube_001.vertex_groups.new(name='Lower_L')
_m = ob_cube_001.modifiers.new('Armature', 'ARMATURE')
_m.object = ob_armature
ob_lamp.location = (4.076, 1.005, 7.612)
ob_lamp.rotation_euler = (0.6503, 0.05522, 1.866)
ob_lamp.lock_rotations_4d = False
ob_lamp.empty_display_type = 'ARROWS'
ob_lamp.color = (0.0, 0.0, 0.0, 0.0)
ob_lamp.lineart.crease_threshold = 0.0
ob_camera.location = (0.0, 6.405, 7.097)
ob_camera.rotation_euler = (1.053, 0.008935, 3.148)
ob_camera.lock_rotations_4d = False
ob_camera.empty_display_type = 'ARROWS'
ob_camera.color = (0.0, 0.0, 0.0, 0.0)
ob_camera.display_type = 'WIRE'
ob_camera.lineart.crease_threshold = 0.0

# ---- collection membership
col_collection_1.objects.link(ob_armature)
col_collection_1.objects.link(ob_cube)
col_collection_1.objects.link(ob_cube_002)
col_collection_1.objects.link(ob_cube_001)
col_collection_1.objects.link(ob_lamp)
col_collection_1.objects.link(ob_camera)

# ---- scene / render settings (as saved in the file)
scene.camera = ob_camera
scene.frame_start = 1; scene.frame_end = 300; scene.frame_set(296)
scene.render.engine = 'BLENDER_EEVEE_NEXT'
scene.render.image_settings.compression = 90
scene.render.resolution_x = 32
scene.render.resolution_y = 32
scene.render.fps = 10
scene.render.dither_intensity = 0.0
scene.render.film_transparent = True
scene.cycles.use_denoising = False
scene.cycles.samples = 10
scene.cycles.sampling_pattern = 'TABULATED_SOBOL'
scene.cycles.light_sampling_threshold = 0.0
scene.cycles.use_adaptive_sampling = False
scene.cycles.use_light_tree = False
scene.cycles.blur_glossy = 0.0
scene.cycles.volume_bounces = 1
scene.cycles.pixel_filter_type = 'GAUSSIAN'
scene.cycles.sample_clamp_indirect = 0.0
scene.view_settings.view_transform = 'Standard'
bpy.context.view_layer.update()
